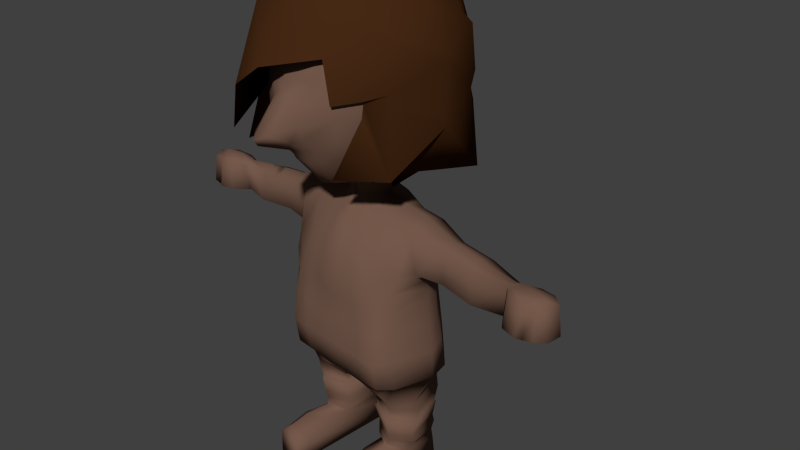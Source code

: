 # Source: pirate2.blend  (saved by Blender 2.73.0; exported with 4.5.12 LTS)
import bpy
from mathutils import Matrix  # noqa: F401  (used for matrix-valued properties, if any)

bpy.ops.wm.read_factory_settings(use_empty=True)
scene = bpy.context.scene
scene.name = 'Scene'

# ---- collections
col_collection_1 = bpy.data.collections.new('Collection 1'); scene.collection.children.link(col_collection_1)

# ---- materials (node trees are filled in below, after node groups)
mat_material = bpy.data.materials.new('Material')
mat_material.alpha_threshold = 0.0
mat_material.use_transparent_shadow = False
mat_material.diffuse_color = (0.06072, 0.02195, 0.00731, 1.0)
mat_material.roughness = 0.5
mat_material.specular_intensity = 0.0
mat_material_001 = bpy.data.materials.new('Material.001')
mat_material_001.alpha_threshold = 0.0
mat_material_001.use_transparent_shadow = False
mat_material_001.diffuse_color = (0.1789, 0.101, 0.07178, 1.0)
mat_material_001.roughness = 0.5
mat_material_001.specular_intensity = 0.0

# ---- material node trees

# ---- world
world_world = bpy.data.worlds.new('World'); scene.world = world_world
world_world.color = (0.05088, 0.05088, 0.05088)
world_world.use_sun_shadow = False
world_world.sun_shadow_jitter_overblur = 0.0
world_world.cycles.sampling_method = 'MANUAL'
world_world.cycles.sample_map_resolution = 256

# ---- cameras
cam_camera = bpy.data.cameras.new('Camera')
cam_camera.clip_end = 100.0
cam_camera.lens = 35.0
cam_camera.sensor_width = 32.0
cam_camera.sensor_height = 18.0
cam_camera.ortho_scale = 7.314
cam_camera.dof.focus_distance = 0.0
cam_camera.dof.aperture_fstop = 128.0

# ---- meshes
me_sphere_001 = bpy.data.meshes.new('Sphere.001')
me_sphere_001.from_pydata([(-0.2588, 0.0, 0.9659), (-0.5, 0.0, 0.9105), (-0.7071, 0.0, 0.7071), (-0.866, 0.0, 0.5974), (-0.9659, 0.0, 0.2588), (-1.0, 0.0, 0.153), (-0.9659, 0.0, -0.2588), (-1.017, -8.985e-09, -0.4051), (-0.8764, 0.0002916, -0.7729), (-0.5, 0.0, -0.866), (-0.2588, 0.0, -0.9659), (-0.2241, 0.1294, 0.9946), (-0.433, 0.25, 0.866), (-0.6124, 0.3536, 0.7941), (-0.75, 0.433, 0.5), (-0.8365, 0.483, 0.4195), (-0.866, 0.5, 7.55e-08), (-0.8365, 0.483, -0.1227), (-0.8804, 0.5083, -0.7272), (-0.7589, 0.4385, -0.6661), (-0.433, 0.25, -0.9942), (-0.2241, 0.1294, -1.142), (-3.894e-07, 0.0, -1.0), (-0.1294, 0.2241, 0.9659), (-0.25, 0.433, 0.9249), (-0.3536, 0.6124, 0.7071), (-0.433, 0.75, 0.6217), (-0.483, 0.8365, 0.2588), (-0.5, 0.866, 0.1069), (-0.483, 0.8365, -0.2588), (-0.5083, 0.8804, -0.3897), (-0.4382, 0.7592, -0.7729), (-0.25, 0.433, -0.866), (-0.1294, 0.2241, -0.9659), (-4.023e-07, 0.2588, 1.002), (-3.8e-07, 0.5, 0.866), (-3.8e-07, 0.7071, 0.8129), (-3.8e-07, 0.866, 0.5), (-3.502e-07, 0.9659, 0.4275), (-3.8e-07, 1.0, 7.55e-08), (-4.098e-07, 0.9659, -0.131), (-3.727e-07, 1.017, -0.7805), (-3.801e-07, 0.8365, -0.6287), (-3.651e-07, 0.5, -1.035), (-3.874e-07, 0.2588, -1.181), (0.1294, 0.2241, 0.9659), (0.25, 0.433, 0.9317), (0.3536, 0.6124, 0.7071), (0.433, 0.75, 0.5974), (0.483, 0.8365, 0.2588), (0.5, 0.866, 0.1594), (0.483, 0.8365, -0.2588), (0.5083, 0.8804, -0.429), (0.4382, 0.7592, -0.7729), (0.25, 0.433, -0.866), (0.1294, 0.2241, -0.9659), (-7.267e-07, -1.947e-07, 1.0), (0.2241, 0.1294, 1.003), (0.433, 0.25, 0.866), (0.6124, 0.3536, 0.807), (0.75, 0.433, 0.5), (0.8365, 0.483, 0.3959), (0.866, 0.5, 7.55e-08), (0.8365, 0.483, -0.1629), (0.9152, 0.5083, -0.8682), (0.7589, 0.4385, -0.6327), (0.433, 0.25, -0.994), (0.2241, 0.1294, -1.172), (0.2588, 6.458e-09, 0.9659), (0.5, -3.079e-08, 0.9202), (0.7071, -7.55e-08, 0.7071), (0.866, -1.589e-08, 0.6149), (0.9659, -4.57e-08, 0.2588), (1.0, -7.55e-08, 0.1861), (0.9659, -4.57e-08, -0.2588), (1.017, -6.263e-08, -0.3438), (0.8764, 0.0002916, -0.7729), (0.5, -6.06e-08, -0.866), (0.2588, 6.458e-09, -0.9659), (0.2241, -0.1294, 0.964), (0.433, -0.25, 0.866), (0.6124, -0.3536, 0.7996), (0.75, -0.433, 0.5), (0.8365, -0.483, 0.4103), (0.866, -0.5, 7.55e-08), (0.8365, -0.483, -0.1231), (0.8804, -0.5083, -0.7354), (0.7589, -0.4379, -0.6129), (0.433, -0.25, -0.8811), (0.2241, -0.1294, -1.068), (0.1294, -0.2241, 0.9659), (0.25, -0.433, 0.9458), (0.3536, -0.6124, 0.7071), (0.433, -0.75, 0.6017), (0.483, -0.8365, 0.2787), (0.524, -0.8169, -0.1008), (0.6781, -0.6002, -0.07617), (0.7035, -0.6441, -0.199), (0.4382, -0.7587, -0.7729), (0.3768, -0.249, -0.8959), (0.1508, -0.2241, -0.9659), (-4.098e-07, -0.2588, 0.9972), (-4.545e-07, -0.5, 0.866), (-5.29e-07, -0.7071, 0.8256), (-4.396e-07, -0.866, 0.5425), (-4.694e-07, -1.105, 0.1747), (-0.1294, -0.2241, 0.9659), (-0.25, -0.433, 0.9446), (-0.3536, -0.6124, 0.7071), (-0.433, -0.75, 0.6445), (-0.3077, -1.134, -0.02719), (-0.5321, -1.05, -0.4845), (-0.6744, -0.541, -0.211), (-0.598, -0.3798, -0.3651), (-0.3107, -0.498, -0.7729), (-0.3694, -0.2603, -0.7804), (-0.1084, -0.2241, -0.9659), (-0.2241, -0.1294, 1.006), (-0.433, -0.25, 0.866), (-0.6124, -0.3536, 0.7931), (-0.75, -0.433, 0.5), (-0.8365, -0.483, 0.4103), (-0.866, -0.5, 7.55e-08), (-0.8365, -0.483, -0.1467), (-0.9079, -0.6655, -0.7829), (-0.686, -0.4379, -0.6535), (-0.433, -0.3197, -0.9558), (-0.2241, -0.1294, -1.099)], [], [(10, 9, 20, 21), (9, 8, 19, 20), (8, 7, 18, 19), (7, 6, 17, 18), (6, 5, 16, 17), (5, 4, 15, 16), (4, 3, 14, 15), (3, 2, 13, 14), (2, 1, 12, 13), (1, 0, 11, 12), (21, 20, 32, 33), (20, 19, 31, 32), (19, 18, 30, 31), (18, 17, 29, 30), (17, 16, 28, 29), (16, 15, 27, 28), (15, 14, 26, 27), (14, 13, 25, 26), (13, 12, 24, 25), (12, 11, 23, 24), (33, 32, 43, 44), (32, 31, 42, 43), (31, 30, 41, 42), (30, 29, 40, 41), (29, 28, 39, 40), (28, 27, 38, 39), (27, 26, 37, 38), (26, 25, 36, 37), (25, 24, 35, 36), (24, 23, 34, 35), (44, 43, 54, 55), (43, 42, 53, 54), (42, 41, 52, 53), (41, 40, 51, 52), (40, 39, 50, 51), (39, 38, 49, 50), (38, 37, 48, 49), (37, 36, 47, 48), (36, 35, 46, 47), (35, 34, 45, 46), (55, 54, 66, 67), (54, 53, 65, 66), (53, 52, 64, 65), (52, 51, 63, 64), (51, 50, 62, 63), (50, 49, 61, 62), (49, 48, 60, 61), (48, 47, 59, 60), (47, 46, 58, 59), (46, 45, 57, 58), (67, 66, 77, 78), (66, 65, 76, 77), (65, 64, 75, 76), (64, 63, 74, 75), (63, 62, 73, 74), (62, 61, 72, 73), (61, 60, 71, 72), (60, 59, 70, 71), (59, 58, 69, 70), (58, 57, 68, 69), (78, 77, 88, 89), (77, 76, 87, 88), (76, 75, 86, 87), (75, 74, 85, 86), (74, 73, 84, 85), (73, 72, 83, 84), (72, 71, 82, 83), (71, 70, 81, 82), (70, 69, 80, 81), (69, 68, 79, 80), (89, 88, 99, 100), (88, 87, 98, 99), (87, 86, 97, 98), (86, 85, 96, 97), (85, 84, 95, 96), (84, 83, 94, 95), (83, 82, 93, 94), (82, 81, 92, 93), (81, 80, 91, 92), (80, 79, 90, 91), (94, 93, 104, 105), (93, 92, 103, 104), (92, 91, 102, 103), (91, 90, 101, 102), (105, 104, 109, 110), (104, 103, 108, 109), (103, 102, 107, 108), (102, 101, 106, 107), (116, 115, 126, 127), (115, 114, 125, 126), (114, 113, 124, 125), (113, 112, 123, 124), (112, 111, 122, 123), (111, 110, 121, 122), (110, 109, 120, 121), (109, 108, 119, 120), (108, 107, 118, 119), (107, 106, 117, 118), (22, 10, 21), (0, 56, 11), (22, 21, 33), (11, 56, 23), (22, 33, 44), (23, 56, 34), (22, 44, 55), (34, 56, 45), (22, 55, 67), (45, 56, 57), (22, 67, 78), (57, 56, 68), (22, 78, 89), (68, 56, 79), (22, 89, 100), (79, 56, 90), (90, 56, 101), (101, 56, 106), (22, 116, 127), (106, 56, 117), (22, 127, 10), (127, 126, 9, 10), (126, 125, 8, 9), (125, 124, 7, 8), (124, 123, 6, 7), (123, 122, 5, 6), (122, 121, 4, 5), (121, 120, 3, 4), (120, 119, 2, 3), (119, 118, 1, 2), (118, 117, 0, 1), (117, 56, 0)])
me_sphere_001.polygons.foreach_set('use_smooth', [True] * 130)
_uv = me_sphere_001.uv_layers.new(name='UVMap')
_uv.uv.foreach_set('vector', [0.3698, 0.418, 0.3599, 0.4185, 0.3626, 0.4066, 0.373, 0.4126, 0.3599, 0.4185, 0.3501, 0.4186, 0.343, 0.4052, 0.3626, 0.4066, 0.3501, 0.4186, 0.3443, 0.4235, 0.3367, 0.4088, 0.343, 0.4052, 0.3443, 0.4235, 0.3438, 0.4268, 0.3293, 0.4282, 0.3367, 0.4088, 0.3438, 0.4268, 0.3396, 0.4335, 0.3299, 0.4315, 0.3293, 0.4282, 0.3396, 0.4335, 0.3394, 0.4354, 0.3327, 0.4396, 0.3299, 0.4315, 0.3394, 0.4354, 0.339, 0.4395, 0.334, 0.4411, 0.3327, 0.4396, 0.339, 0.4395, 0.34, 0.4414, 0.3371, 0.4444, 0.334, 0.4411, 0.34, 0.4414, 0.3411, 0.4441, 0.3392, 0.4458, 0.3371, 0.4444, 0.3411, 0.4441, 0.3427, 0.4459, 0.3419, 0.4471, 0.3392, 0.4458, 0.373, 0.4126, 0.3626, 0.4063, 0.3681, 0.3841, 0.3801, 0.4057, 0.3626, 0.4063, 0.343, 0.405, 0.2812, 0.3348, 0.3681, 0.3841, 0.343, 0.405, 0.3367, 0.4088, 0.2958, 0.4228, 0.2812, 0.3348, 0.3367, 0.4088, 0.3293, 0.4282, 0.3043, 0.431, 0.2958, 0.4228, 0.3293, 0.4282, 0.3299, 0.4315, 0.3181, 0.4428, 0.3043, 0.431, 0.3299, 0.4315, 0.3327, 0.4396, 0.3226, 0.4455, 0.3181, 0.4428, 0.3327, 0.4396, 0.334, 0.4411, 0.3312, 0.4483, 0.3226, 0.4455, 0.334, 0.4411, 0.3371, 0.4444, 0.3344, 0.4487, 0.3312, 0.4483, 0.3371, 0.4444, 0.3392, 0.4458, 0.3386, 0.449, 0.3344, 0.4487, 0.3392, 0.4458, 0.3419, 0.4471, 0.3416, 0.4487, 0.3386, 0.449, 0.1768, 0.06328, 0.199, 0.1794, 0.06271, 0.147, 0.07068, 0.01961, 0.199, 0.1794, 0.2812, 0.3348, 0.07552, 0.3858, 0.06271, 0.147, 0.2812, 0.3348, 0.2958, 0.4228, 0.1086, 0.4872, 0.07552, 0.3858, 0.2958, 0.4228, 0.3043, 0.431, 0.2998, 0.4701, 0.1086, 0.4872, 0.3043, 0.431, 0.3181, 0.4428, 0.3099, 0.4667, 0.2998, 0.4701, 0.3181, 0.4428, 0.3226, 0.4455, 0.328, 0.4597, 0.3099, 0.4667, 0.3226, 0.4455, 0.3312, 0.4483, 0.3309, 0.4581, 0.328, 0.4597, 0.3312, 0.4483, 0.3344, 0.4487, 0.3368, 0.4544, 0.3309, 0.4581, 0.3344, 0.4487, 0.3386, 0.449, 0.3395, 0.4525, 0.3368, 0.4544, 0.3386, 0.449, 0.3416, 0.4487, 0.3424, 0.4502, 0.3395, 0.4525, 0.07204, 0.9804, 0.06272, 0.8461, 0.2061, 0.811, 0.1836, 0.9336, 0.06272, 0.8461, 0.07447, 0.5944, 0.2916, 0.6466, 0.2061, 0.811, 0.07447, 0.5944, 0.1086, 0.4872, 0.3175, 0.5355, 0.2916, 0.6466, 0.1086, 0.4872, 0.2998, 0.4701, 0.3249, 0.5112, 0.3175, 0.5355, 0.2998, 0.4701, 0.3099, 0.4667, 0.335, 0.4785, 0.3249, 0.5112, 0.3099, 0.4667, 0.328, 0.4597, 0.3365, 0.474, 0.335, 0.4785, 0.328, 0.4597, 0.3309, 0.4581, 0.34, 0.464, 0.3365, 0.474, 0.3309, 0.4581, 0.3368, 0.4544, 0.3414, 0.4599, 0.34, 0.464, 0.3368, 0.4544, 0.3395, 0.4525, 0.343, 0.4546, 0.3414, 0.4599, 0.3395, 0.4525, 0.3424, 0.4502, 0.3439, 0.4512, 0.343, 0.4546, 0.2088, 0.9005, 0.2387, 0.7973, 0.3314, 0.8716, 0.2718, 0.9797, 0.2387, 0.7973, 0.2916, 0.6466, 0.4756, 0.7125, 0.3314, 0.8716, 0.2916, 0.6466, 0.3175, 0.5355, 0.5116, 0.5983, 0.4756, 0.7125, 0.3175, 0.5355, 0.3249, 0.5112, 0.3686, 0.492, 0.5116, 0.5983, 0.3249, 0.5112, 0.335, 0.4785, 0.3621, 0.4833, 0.3686, 0.492, 0.335, 0.4785, 0.3365, 0.474, 0.3536, 0.4689, 0.3621, 0.4833, 0.3365, 0.474, 0.34, 0.464, 0.3515, 0.4649, 0.3536, 0.4689, 0.34, 0.464, 0.3414, 0.4599, 0.3485, 0.4579, 0.3515, 0.4649, 0.3414, 0.4599, 0.343, 0.4546, 0.3471, 0.4547, 0.3485, 0.4579, 0.343, 0.4546, 0.3439, 0.4512, 0.3457, 0.4512, 0.3471, 0.4547, 0.3982, 0.4242, 0.4056, 0.4337, 0.3973, 0.4424, 0.3917, 0.4329, 0.4056, 0.4337, 0.5501, 0.4918, 0.4038, 0.4566, 0.3973, 0.4424, 0.5501, 0.4918, 0.5116, 0.5983, 0.3955, 0.4636, 0.4038, 0.4566, 0.5116, 0.5983, 0.3686, 0.492, 0.3893, 0.4628, 0.3955, 0.4636, 0.3686, 0.492, 0.3621, 0.4833, 0.3684, 0.4592, 0.3893, 0.4628, 0.3621, 0.4833, 0.3536, 0.4689, 0.3658, 0.4585, 0.3684, 0.4592, 0.3536, 0.4689, 0.3515, 0.4649, 0.3575, 0.4561, 0.3658, 0.4585, 0.3515, 0.4649, 0.3485, 0.4579, 0.3542, 0.4541, 0.3575, 0.4561, 0.3485, 0.4579, 0.3471, 0.4547, 0.3499, 0.4521, 0.3542, 0.4541, 0.3471, 0.4547, 0.3457, 0.4512, 0.3473, 0.4501, 0.3499, 0.4521, 0.5643, 0.01814, 0.6105, 0.02424, 0.5931, 0.07027, 0.551, 0.04204, 0.6105, 0.02424, 0.6804, 0.02749, 0.6583, 0.1072, 0.5931, 0.07027, 0.6804, 0.02749, 0.7792, 0.05759, 0.686, 0.1006, 0.6583, 0.1072, 0.7792, 0.05759, 0.794, 0.07407, 0.7387, 0.1799, 0.686, 0.1006, 0.794, 0.07407, 0.8751, 0.1469, 0.7588, 0.201, 0.7387, 0.1799, 0.8751, 0.1469, 0.8866, 0.1624, 0.8237, 0.2622, 0.7588, 0.201, 0.8866, 0.1624, 0.9403, 0.2374, 0.8443, 0.2827, 0.8237, 0.2622, 0.9403, 0.2374, 0.9577, 0.2783, 0.8941, 0.3348, 0.8443, 0.2827, 0.9577, 0.2783, 0.981, 0.3479, 0.9236, 0.3702, 0.8941, 0.3348, 0.981, 0.3479, 0.9872, 0.4079, 0.9571, 0.4177, 0.9236, 0.3702, 0.551, 0.04204, 0.5924, 0.07129, 0.582, 0.07131, 0.5368, 0.06369, 0.5924, 0.07129, 0.6581, 0.1082, 0.5848, 0.1499, 0.582, 0.07131, 0.6581, 0.1082, 0.686, 0.1006, 0.686, 0.1932, 0.5848, 0.1499, 0.686, 0.1006, 0.7387, 0.1799, 0.7078, 0.2179, 0.686, 0.1932, 0.7387, 0.1799, 0.7588, 0.201, 0.6653, 0.2659, 0.7078, 0.2179, 0.7588, 0.201, 0.8237, 0.2622, 0.7299, 0.3359, 0.6653, 0.2659, 0.8237, 0.2622, 0.8443, 0.2827, 0.8015, 0.3684, 0.7299, 0.3359, 0.8443, 0.2827, 0.8941, 0.3348, 0.8358, 0.3871, 0.8015, 0.3684, 0.8941, 0.3348, 0.9236, 0.3702, 0.8927, 0.4159, 0.8358, 0.3871, 0.9236, 0.3702, 0.9571, 0.4177, 0.9365, 0.4393, 0.8927, 0.4159, 0.7299, 0.3359, 0.8015, 0.3684, 0.768, 0.4592, 0.6644, 0.4602, 0.8015, 0.3684, 0.8358, 0.3871, 0.8351, 0.4624, 0.768, 0.4592, 0.8358, 0.3871, 0.8927, 0.4159, 0.8746, 0.4646, 0.8351, 0.4624, 0.8927, 0.4159, 0.9365, 0.4393, 0.9289, 0.4674, 0.8746, 0.4646, 0.6644, 0.4602, 0.768, 0.4592, 0.797, 0.5506, 0.6207, 0.5396, 0.768, 0.4592, 0.8351, 0.4624, 0.8281, 0.5368, 0.797, 0.5506, 0.8351, 0.4624, 0.8746, 0.4646, 0.8875, 0.515, 0.8281, 0.5368, 0.8746, 0.4646, 0.9289, 0.4674, 0.9331, 0.4959, 0.8875, 0.515, 0.5566, 0.9308, 0.566, 0.8842, 0.5962, 0.8927, 0.5818, 0.9358, 0.566, 0.8842, 0.5778, 0.8532, 0.646, 0.8335, 0.5962, 0.8927, 0.5778, 0.8532, 0.6198, 0.7814, 0.677, 0.8197, 0.646, 0.8335, 0.6198, 0.7814, 0.6554, 0.7306, 0.7023, 0.7425, 0.677, 0.8197, 0.6554, 0.7306, 0.5442, 0.6387, 0.7274, 0.7156, 0.7023, 0.7425, 0.5442, 0.6387, 0.6207, 0.5396, 0.8011, 0.6608, 0.7274, 0.7156, 0.6207, 0.5396, 0.797, 0.5506, 0.8241, 0.6427, 0.8011, 0.6608, 0.797, 0.5506, 0.8281, 0.5368, 0.878, 0.5962, 0.8241, 0.6427, 0.8281, 0.5368, 0.8875, 0.515, 0.9117, 0.5645, 0.878, 0.5962, 0.8875, 0.515, 0.9331, 0.4959, 0.9517, 0.5194, 0.9117, 0.5645, 0.3813, 0.4236, 0.3698, 0.418, 0.373, 0.4126, 0.3427, 0.4459, 0.3447, 0.4481, 0.3419, 0.4471, 0.3813, 0.4236, 0.373, 0.4126, 0.3801, 0.4057, 0.3419, 0.4471, 0.3447, 0.4481, 0.3416, 0.4487, 0.3813, 0.4236, 0.3801, 0.4057, 0.3903, 0.4061, 0.3416, 0.4487, 0.3447, 0.4481, 0.3424, 0.4502, 0.3813, 0.4236, 0.3903, 0.4061, 0.395, 0.4162, 0.3424, 0.4502, 0.3447, 0.4481, 0.3439, 0.4512, 0.3813, 0.4236, 0.395, 0.4162, 0.3982, 0.4242, 0.3439, 0.4512, 0.3447, 0.4481, 0.3457, 0.4512, 0.3813, 0.4236, 0.3982, 0.4242, 0.3917, 0.4329, 0.3457, 0.4512, 0.3447, 0.4481, 0.3473, 0.4501, 0.5154, 0.01814, 0.5643, 0.01814, 0.551, 0.04204, 0.9872, 0.4079, 0.9872, 0.4714, 0.9571, 0.4177, 0.5154, 0.01814, 0.551, 0.04204, 0.5368, 0.06369, 0.9571, 0.4177, 0.9872, 0.4714, 0.9365, 0.4393, 0.9365, 0.4393, 0.9872, 0.4714, 0.9289, 0.4674, 0.9289, 0.4674, 0.9872, 0.4714, 0.9331, 0.4959, 0.5664, 0.97, 0.5566, 0.9308, 0.5818, 0.9358, 0.9331, 0.4959, 0.9872, 0.4714, 0.9517, 0.5194, 0.5664, 0.97, 0.5818, 0.9358, 0.6047, 0.9504, 0.5818, 0.9358, 0.5971, 0.8932, 0.639, 0.9267, 0.6047, 0.9504, 0.5971, 0.8932, 0.6469, 0.8347, 0.6953, 0.904, 0.639, 0.9267, 0.6469, 0.8347, 0.677, 0.8197, 0.74, 0.8682, 0.6953, 0.904, 0.677, 0.8197, 0.7023, 0.7425, 0.7611, 0.8455, 0.74, 0.8682, 0.7023, 0.7425, 0.7274, 0.7156, 0.8365, 0.7842, 0.7611, 0.8455, 0.7274, 0.7156, 0.8011, 0.6608, 0.8546, 0.7649, 0.8365, 0.7842, 0.8011, 0.6608, 0.8241, 0.6427, 0.9124, 0.6994, 0.8546, 0.7649, 0.8241, 0.6427, 0.878, 0.5962, 0.9352, 0.6586, 0.9124, 0.6994, 0.878, 0.5962, 0.9117, 0.5645, 0.9658, 0.5934, 0.9352, 0.6586, 0.9117, 0.5645, 0.9517, 0.5194, 0.9803, 0.5344, 0.9658, 0.5934, 0.9517, 0.5194, 0.9872, 0.4714, 0.9803, 0.5344])
me_sphere_001.materials.append(mat_material)
me_sphere_001.use_remesh_preserve_volume = False
me_sphere_001.use_remesh_preserve_attributes = False
me_sphere_001.use_mirror_vertex_groups = False
me_sphere_001.update()
me_sphere = bpy.data.meshes.new('Sphere')
me_sphere.from_pydata([(-0.3052, -5.334e-07, 3.523), (-0.6031, -5.334e-07, 3.4), (-0.8589, -5.334e-07, 3.203), (-1.015, -5.334e-07, 2.948), (-1.045, -5.315e-07, 2.704), (-1.1, -5.334e-07, 2.455), (-1.023, -5.334e-07, 2.136), (-0.8905, -5.334e-07, 1.838), (-0.7381, -5.334e-07, 1.675), (-0.5695, -5.334e-07, 1.474), (-0.2624, 0.1598, 3.523), (-0.5203, 0.3088, 3.4), (-0.7419, 0.4367, 3.203), (-0.8716, 0.5348, 2.948), (-0.8895, 0.5809, 2.704), (-0.9344, 0.5529, 2.455), (-0.898, 0.4671, 2.136), (-0.7911, 0.3407, 1.838), (-0.6211, 0.2103, 1.675), (-0.5203, 0.1147, 1.474), (-0.2624, 0.1598, 1.262), (-0.1453, 0.3558, 3.523), (-0.2943, 0.6137, 3.4), (-0.4222, 0.8353, 3.203), (-0.5203, 1.005, 2.948), (-0.5818, 1.085, 2.704), (-0.6031, 1.084, 2.455), (-0.582, 0.9827, 2.136), (-0.5203, 0.8112, 1.838), (-0.4222, 0.6251, 1.675), (-0.2943, 0.4412, 1.492), (-0.1453, 0.2768, 1.262), (-0.1453, -0.2768, 3.523), (-0.2943, -0.5348, 3.4), (-0.4222, -0.7563, 3.203), (-0.5203, -0.9263, 2.948), (-0.5818, -0.9745, 2.795), (-0.5575, -1.024, 2.383), (-0.5911, -0.9677, 2.217), (-0.4848, -0.9466, 1.9), (-0.4222, -0.9147, 1.75), (-0.2895, -0.5407, 1.264), (-0.1453, -0.2768, 1.262), (-0.2624, -0.1598, 3.523), (-0.5203, -0.3088, 3.4), (-0.7419, -0.4367, 3.203), (-0.8716, -0.5348, 2.948), (-0.8895, -0.5809, 2.704), (-0.9344, -0.6175, 2.455), (-0.8637, -0.5964, 2.136), (-0.7372, -0.7231, 1.898), (-0.6211, -0.755, 1.733), (-0.4882, -0.2868, 1.409), (-0.2624, -0.1598, 1.262), (-0.3052, -5.334e-07, 1.262), (-0.2588, 0.0, 0.9659), (-0.4022, 0.0, 0.9668), (-0.5843, -1.49e-08, 0.9272), (-1.033, 6.895e-09, 0.05792), (-0.9717, 8.675e-09, -0.1051), (-0.9735, 2.94e-08, -0.2513), (-1.01, 3.714e-09, -0.5784), (-1.067, 1.693e-08, -0.9819), (-1.077, 0.008986, -1.369), (-0.9347, -0.1766, -1.747), (-0.2241, 0.1294, 0.9659), (-0.433, 0.25, 0.866), (-0.6214, 0.2992, 0.7656), (-0.9322, 0.3063, 0.2118), (-0.8687, 0.3077, -0.02773), (-0.8813, 0.2537, -0.2997), (-0.9389, 0.2203, -0.5772), (-0.9929, 0.2431, -0.9347), (-0.9965, 0.3092, -1.369), (-0.6969, 0.4635, -1.709), (-0.3084, 0.3636, -1.797), (-0.1294, 0.2241, 0.9659), (-0.25, 0.3897, 0.866), (-0.3536, 0.4485, 0.7071), (-0.433, 0.467, 0.4556), (-0.5872, 0.4897, -0.02773), (-0.6599, 0.4953, -0.2513), (-0.7381, 0.4672, -0.5784), (-0.7663, 0.4942, -0.9819), (-0.7768, 0.5222, -1.369), (-0.4834, 0.4881, -1.697), (-0.273, 0.3913, -1.756), (-0.1294, -0.2241, 0.9659), (-0.25, -0.265, 0.866), (-0.3536, -0.4168, 0.7071), (-0.433, -0.5949, 0.4556), (-0.5872, -0.6784, -0.02773), (-0.6599, -0.7002, -0.2513), (-0.7381, -0.7296, -0.5784), (-0.7663, -0.758, -0.9819), (-0.7768, -0.6993, -1.369), (-0.4834, -0.4148, -1.752), (-0.2283, -0.3509, -1.803), (-0.2241, -0.1294, 0.9659), (-0.433, -0.25, 0.866), (-0.6214, -0.2968, 0.7656), (-0.9322, -0.4342, 0.2118), (-0.8687, -0.5488, -0.02773), (-0.8813, -0.5473, -0.2997), (-0.8784, -0.5578, -0.5772), (-0.9324, -0.5807, -0.9347), (-0.9335, -0.5339, -1.369), (-0.6969, -0.4576, -1.745), (-0.2685, -0.3563, -1.832), (-0.2034, 0.03477, -1.816), (-0.9475, -2.98e-08, 0.8813), (-1.148, 3.722e-09, 0.1006), (-0.9644, 0.2913, 0.7325), (-1.067, 0.2989, 0.2355), (-0.9659, -0.2913, 0.7466), (-1.067, -0.2989, 0.2465), (-1.399, 6.171e-09, 0.7108), (-1.509, 6.171e-09, 0.1425), (-1.405, 0.1856, 0.6204), (-1.453, 0.2273, 0.2255), (-1.406, -0.1856, 0.634), (-1.452, -0.2273, 0.2383), (-1.9, -0.1002, 0.7086), (-2.027, -0.1002, 0.1308), (-1.905, 0.1291, 0.6049), (-1.961, 0.1807, 0.2205), (-1.906, -0.2596, 0.6135), (-1.959, -0.3111, 0.2282), (-2.471, -0.1651, 0.1817), (-2.454, -0.002128, 0.5504), (-2.493, 0.01221, 0.185), (-2.42, -0.1281, 0.6469), (-2.38, -0.1884, 0.6041), (-2.392, -0.2329, 0.2406), (-2.622, -0.1774, 0.7127), (-2.714, -0.2355, 0.1965), (-2.67, 0.0207, 0.6035), (-2.718, 0.04324, 0.1784), (-2.548, -0.3154, 0.7175), (-2.578, -0.3854, 0.2306), (-2.845, -0.2385, 0.7197), (-2.937, -0.2966, 0.2035), (-2.738, -0.4969, 0.2561), (-2.74, -0.4225, 0.6698), (-2.783, -0.3765, 0.6523), (-2.801, -0.4465, 0.2375), (-2.531, -0.4481, 0.2596), (-2.533, -0.3737, 0.6733), (-2.89, -0.04043, 0.6382), (-2.941, -0.01788, 0.1854), (-2.42, -0.3054, 0.2374), (-2.421, -0.2581, 0.6002), (-2.976, -0.2561, 0.6903), (-3.038, -0.2959, 0.2424), (-3.012, -0.1208, 0.6151), (-3.042, -0.1054, 0.2384), (-2.934, -0.4021, 0.6442), (-2.946, -0.4499, 0.2741), (-0.7163, -0.4275, -1.865), (-0.9618, -0.1383, -1.903), (-0.7525, 0.4325, -1.89), (-0.2738, -0.2713, -1.878), (-0.3531, 0.3636, -1.914), (-0.4978, 0.3815, -1.914), (-0.6577, -0.4387, -2.078), (-0.9545, -0.1738, -2.108), (-0.7642, 0.3838, -2.12), (-0.2802, -0.298, -2.08), (-0.2999, 0.3195, -2.105), (-0.4301, 0.396, -2.106), (-0.6605, -0.3979, -2.312), (-0.8783, -0.1899, -2.338), (-0.7317, 0.3565, -2.35), (-0.3159, -0.25, -2.317), (-0.3437, 0.3083, -2.339), (-0.4385, 0.3754, -2.337), (-0.6437, -0.3801, -2.425), (-0.8894, -0.1245, -2.445), (-0.7382, 0.3783, -2.461), (-0.287, -0.2284, -2.416), (-0.3389, 0.3245, -2.446), (-0.4414, 0.3853, -2.446), (-0.6168, -0.4005, -2.478), (-0.8006, -0.09064, -2.543), (-0.7046, 0.3605, -2.616), (-0.352, -0.2941, -2.524), (-0.3849, 0.3263, -2.607), (-0.45, 0.3649, -2.607), (-0.6241, -0.4135, -2.525), (-0.7705, -0.2176, -2.669), (-0.7149, 0.377, -2.768), (-0.3745, -0.2707, -2.598), (-0.3892, 0.3102, -2.754), (-0.4405, 0.3855, -2.762), (-0.6137, -0.7938, -2.496), (-0.8162, -0.6386, -2.637), (-0.7317, 0.3904, -3.026), (-0.3473, -0.5452, -2.629), (-0.3552, 0.3502, -3.018), (-0.5507, 0.4095, -3.027), (-0.6345, -1.002, -2.549), (-0.8465, -0.9258, -2.733), (-0.8307, -0.9127, -3.03), (-0.3639, -0.9725, -2.706), (-0.3951, -0.9485, -3.03), (-0.6141, -0.9554, -3.04), (-0.6272, -1.094, -2.627), (-0.8082, -1.097, -2.703), (-0.7745, -1.137, -3.028), (-0.4186, -1.139, -2.703), (-0.4298, -1.159, -3.028), (-0.6122, -1.145, -3.036), (-0.1217, -1.544, 2.051), (-0.2402, -1.239, 2.115), (-0.2241, -1.182, 1.927), (-0.1289, -1.276, 1.898), (-0.09515, -0.2916, 3.523), (-0.1927, -0.5634, 3.4), (-0.09456, -0.591, 3.4), (-0.2764, -1.024, 1.756), (-0.1356, -1.093, 1.761), (-0.2764, -0.7967, 3.203), (-0.1357, -0.8357, 3.203), (-0.2026, -0.5816, 1.243), (-0.1188, -0.621, 1.223), (-0.3406, -0.9758, 2.948), (-0.1672, -1.024, 2.948), (-0.09015, -0.2916, 1.262), (-0.3809, -1.06, 2.795), (-0.1869, -1.112, 2.704), (-0.211, -1.21, 2.338), (-0.1094, -1.238, 2.421), (-0.2372, -0.7523, -0.5784), (-0.4832, -0.7412, -0.5784), (-0.5016, -0.7722, -0.9706), (-0.2462, -0.7859, -0.9596), (-0.08472, -0.2361, 0.9659), (-0.1637, -0.2881, 0.866), (-0.08033, -0.3104, 0.866), (-0.5001, -0.7129, -1.357), (-0.233, -0.726, -1.346), (-0.2315, -0.4495, 0.7071), (-0.1136, -0.4811, 0.7071), (-0.3165, -0.4351, -1.727), (-0.1553, -0.4343, -1.702), (-0.2835, -0.6218, 0.4556), (-0.1391, -0.6478, 0.4556), (-0.1787, -0.3437, -1.795), (-0.08772, -0.3156, -1.787), (-0.3844, -0.714, -0.02773), (-0.1887, -0.7483, -0.02773), (-0.432, -0.7156, -0.2513), (-0.212, -0.7305, -0.2513), (-0.6819, -5.334e-07, 1.608), (-0.6257, -5.334e-07, 1.541), (-0.5875, 0.1784, 1.608), (-0.5539, 0.1466, 1.541), (-0.3796, 0.5638, 1.614), (-0.3369, 0.5025, 1.553), (-0.3653, -0.8741, 1.596), (-0.3464, -0.6168, 1.325), (-0.5768, -0.5989, 1.586), (-0.5325, -0.4428, 1.498), (-0.1174, -1.036, 1.6), (-0.1371, -0.7181, 1.268), (-0.2391, -0.9563, 1.598), (-0.2399, -0.6683, 1.296), (-1.073, -5.325e-07, 2.58), (-0.9119, 0.5669, 2.58), (-0.5924, 1.084, 2.58), (-0.5924, -0.9803, 2.607), (-0.9119, -0.5992, 2.58), (-0.1854, -1.147, 2.588), (-0.3853, -1.093, 2.598), (-1.04, -0.02861, -1.379), (-0.9415, 0.3117, -1.374), (-0.7303, 0.4904, -1.373), (-0.7303, -0.6643, -1.38), (-0.8892, -0.5214, -1.379), (-0.2347, -0.6687, -1.354), (-0.4781, -0.6665, -1.367), (-0.4512, 0.3821, -2.105), (-0.7495, 0.3701, -2.112), (-0.3268, 0.3092, -2.105), (-0.2976, -0.2716, -2.079), (-0.6624, -0.406, -2.075), (-0.9308, -0.1539, -2.105), (0.3052, -5.334e-07, 3.523), (0.6031, -5.334e-07, 3.4), (0.8589, -5.334e-07, 3.203), (1.015, -5.334e-07, 2.948), (1.045, -5.315e-07, 2.704), (1.1, -5.334e-07, 2.455), (1.023, -5.334e-07, 2.136), (0.8905, -5.334e-07, 1.838), (0.7381, -5.334e-07, 1.675), (0.5695, -5.334e-07, 1.474), (0.2624, 0.1598, 3.523), (0.5203, 0.3088, 3.4), (0.7419, 0.4367, 3.203), (0.8716, 0.5348, 2.948), (0.8895, 0.5809, 2.704), (0.9344, 0.5529, 2.455), (0.898, 0.4671, 2.136), (0.7911, 0.3407, 1.838), (0.6211, 0.2103, 1.675), (0.5203, 0.1147, 1.474), (0.2624, 0.1598, 1.262), (0.1453, 0.3558, 3.523), (0.2943, 0.6137, 3.4), (0.4222, 0.8353, 3.203), (0.5203, 1.005, 2.948), (0.5818, 1.085, 2.704), (0.6031, 1.084, 2.455), (0.582, 0.9827, 2.136), (0.5203, 0.8112, 1.838), (0.4222, 0.6251, 1.675), (0.2943, 0.4412, 1.492), (0.1453, 0.2768, 1.262), (0.0, 0.3986, 3.523), (0.0, 0.6965, 3.4), (0.0, 0.9523, 3.203), (0.0, 1.149, 2.948), (0.0, 1.241, 2.704), (0.0, 1.249, 2.455), (0.0, 1.143, 2.136), (0.0, 0.9545, 1.838), (0.0, 0.7421, 1.675), (0.0, 0.5239, 1.492), (0.0, 0.3197, 1.262), (0.0, -9.499e-07, 3.565), (0.0, -0.3059, 3.523), (0.0, -0.6175, 3.4), (0.0, -0.8733, 3.203), (0.0, -1.07, 2.948), (0.0, -1.162, 2.704), (0.0, -1.235, 2.455), (0.0, -1.665, 2.008), (0.0, -1.607, 1.925), (0.0, -1.194, 1.766), (0.0, -0.6591, 1.202), (0.0, -0.3197, 1.262), (0.1453, -0.2768, 3.523), (0.2943, -0.5348, 3.4), (0.4222, -0.7563, 3.203), (0.5203, -0.9263, 2.948), (0.5818, -0.9745, 2.795), (0.5575, -1.024, 2.383), (0.5911, -0.9677, 2.217), (0.4848, -0.9466, 1.9), (0.4222, -0.9147, 1.75), (0.2895, -0.5407, 1.264), (0.1453, -0.2768, 1.262), (0.2624, -0.1598, 3.523), (0.5203, -0.3088, 3.4), (0.7419, -0.4367, 3.203), (0.8716, -0.5348, 2.948), (0.8895, -0.5809, 2.704), (0.9344, -0.6175, 2.455), (0.8637, -0.5964, 2.136), (0.7372, -0.7231, 1.898), (0.6211, -0.755, 1.733), (0.4882, -0.2868, 1.409), (0.2624, -0.1598, 1.262), (0.3052, -5.334e-07, 1.262), (0.2588, 0.0, 0.9659), (0.4022, 0.0, 0.9668), (0.5843, -1.49e-08, 0.9272), (1.033, 6.895e-09, 0.05792), (0.9717, 8.675e-09, -0.1051), (0.9735, 2.94e-08, -0.2513), (1.01, 3.714e-09, -0.5784), (1.067, 1.693e-08, -0.9819), (1.077, 0.008986, -1.369), (0.9347, -0.1766, -1.747), (0.2241, 0.1294, 0.9659), (0.433, 0.25, 0.866), (0.6214, 0.2992, 0.7656), (0.9322, 0.3063, 0.2118), (0.8687, 0.3077, -0.02773), (0.8813, 0.2537, -0.2997), (0.9389, 0.2203, -0.5772), (0.9929, 0.2431, -0.9347), (0.9965, 0.3092, -1.369), (0.6969, 0.4635, -1.709), (0.3084, 0.3636, -1.797), (0.0, 0.0, -1.813), (0.1294, 0.2241, 0.9659), (0.25, 0.3897, 0.866), (0.3536, 0.4485, 0.7071), (0.433, 0.467, 0.4556), (0.5872, 0.4897, -0.02773), (0.6599, 0.4953, -0.2513), (0.7381, 0.4672, -0.5784), (0.7663, 0.4942, -0.9819), (0.7768, 0.5222, -1.369), (0.4834, 0.4881, -1.697), (0.273, 0.3913, -1.756), (0.0, 0.2588, 0.9659), (0.0, 0.4567, 0.866), (0.0, 0.5432, 0.7071), (0.0, 0.583, 0.4556), (0.0, 0.5928, -0.02773), (0.0, 0.5794, -0.2513), (0.0, 0.5401, -0.5784), (0.0, 0.6076, -0.949), (0.0, 0.6435, -1.335), (0.0, 0.4591, -1.679), (0.0, 0.2588, -1.779), (0.0, -0.2588, 0.9659), (0.0, -0.332, 0.866), (0.0, -0.5116, 0.7071), (0.0, -0.6728, 0.4556), (0.0, -0.7814, -0.02773), (0.0, -0.7448, -0.2513), (0.0, -0.7631, -0.5784), (0.0, -0.7991, -0.949), (0.0, -0.7386, -1.335), (0.0, -0.4483, -1.679), (0.0, -0.2759, -1.779), (0.1294, -0.2241, 0.9659), (0.25, -0.265, 0.866), (0.3536, -0.4168, 0.7071), (0.433, -0.5949, 0.4556), (0.5872, -0.6784, -0.02773), (0.6599, -0.7002, -0.2513), (0.7381, -0.7296, -0.5784), (0.7663, -0.758, -0.9819), (0.7768, -0.6993, -1.369), (0.4834, -0.4148, -1.752), (0.2283, -0.3509, -1.803), (0.2241, -0.1294, 0.9659), (0.433, -0.25, 0.866), (0.6214, -0.2968, 0.7656), (0.9322, -0.4342, 0.2118), (0.8687, -0.5488, -0.02773), (0.8813, -0.5473, -0.2997), (0.8784, -0.5578, -0.5772), (0.9324, -0.5807, -0.9347), (0.9335, -0.5339, -1.369), (0.6969, -0.4576, -1.745), (0.2685, -0.3563, -1.832), (0.2034, 0.03477, -1.816), (0.9475, -2.98e-08, 0.8813), (1.148, 3.722e-09, 0.1006), (0.9644, 0.2913, 0.7325), (1.067, 0.2989, 0.2355), (0.9659, -0.2913, 0.7466), (1.067, -0.2989, 0.2465), (1.399, 6.171e-09, 0.7108), (1.509, 6.171e-09, 0.1425), (1.405, 0.1856, 0.6204), (1.453, 0.2273, 0.2255), (1.406, -0.1856, 0.634), (1.452, -0.2273, 0.2383), (1.9, -0.1002, 0.7086), (2.027, -0.1002, 0.1308), (1.905, 0.1291, 0.6049), (1.961, 0.1807, 0.2205), (1.906, -0.2596, 0.6135), (1.959, -0.3111, 0.2282), (2.471, -0.1651, 0.1817), (2.454, -0.002128, 0.5504), (2.493, 0.01221, 0.185), (2.42, -0.1281, 0.6469), (2.38, -0.1884, 0.6041), (2.392, -0.2329, 0.2406), (2.622, -0.1774, 0.7127), (2.714, -0.2355, 0.1965), (2.67, 0.0207, 0.6035), (2.718, 0.04324, 0.1784), (2.548, -0.3154, 0.7175), (2.578, -0.3854, 0.2306), (2.845, -0.2385, 0.7197), (2.937, -0.2966, 0.2035), (2.738, -0.4969, 0.2561), (2.74, -0.4225, 0.6698), (2.783, -0.3765, 0.6523), (2.801, -0.4465, 0.2375), (2.531, -0.4481, 0.2596), (2.533, -0.3737, 0.6733), (2.89, -0.04043, 0.6382), (2.941, -0.01788, 0.1854), (2.42, -0.3054, 0.2374), (2.421, -0.2581, 0.6002), (2.976, -0.2561, 0.6903), (3.038, -0.2959, 0.2424), (3.012, -0.1208, 0.6151), (3.042, -0.1054, 0.2384), (2.934, -0.4021, 0.6442), (2.946, -0.4499, 0.2741), (0.7163, -0.4275, -1.865), (0.9618, -0.1383, -1.903), (0.7525, 0.4325, -1.89), (0.2738, -0.2713, -1.878), (0.3531, 0.3636, -1.914), (0.4978, 0.3815, -1.914), (0.6577, -0.4387, -2.078), (0.9545, -0.1738, -2.108), (0.7642, 0.3838, -2.12), (0.2802, -0.298, -2.08), (0.2999, 0.3195, -2.105), (0.4301, 0.396, -2.106), (0.6605, -0.3979, -2.312), (0.8783, -0.1899, -2.338), (0.7317, 0.3565, -2.35), (0.3159, -0.25, -2.317), (0.3437, 0.3083, -2.339), (0.4385, 0.3754, -2.337), (0.6437, -0.3801, -2.425), (0.8894, -0.1245, -2.445), (0.7382, 0.3783, -2.461), (0.287, -0.2284, -2.416), (0.3389, 0.3245, -2.446), (0.4414, 0.3853, -2.446), (0.6168, -0.4005, -2.478), (0.8006, -0.09064, -2.543), (0.7046, 0.3605, -2.616), (0.352, -0.2941, -2.524), (0.3849, 0.3263, -2.607), (0.45, 0.3649, -2.607), (0.6241, -0.4135, -2.525), (0.7705, -0.2176, -2.669), (0.7149, 0.377, -2.768), (0.3745, -0.2707, -2.598), (0.3892, 0.3102, -2.754), (0.4405, 0.3855, -2.762), (0.6137, -0.7938, -2.496), (0.8162, -0.6386, -2.637), (0.7317, 0.3904, -3.026), (0.3473, -0.5452, -2.629), (0.3552, 0.3502, -3.018), (0.5507, 0.4095, -3.027), (0.6345, -1.002, -2.549), (0.8465, -0.9258, -2.733), (0.8307, -0.9127, -3.03), (0.3639, -0.9725, -2.706), (0.3951, -0.9485, -3.03), (0.6141, -0.9554, -3.04), (0.6272, -1.094, -2.627), (0.8082, -1.097, -2.703), (0.7745, -1.137, -3.028), (0.4186, -1.139, -2.703), (0.4298, -1.159, -3.028), (0.6122, -1.145, -3.036), (0.1217, -1.544, 2.051), (0.2402, -1.239, 2.115), (0.2241, -1.182, 1.927), (0.1289, -1.276, 1.898), (0.09515, -0.2916, 3.523), (0.1927, -0.5634, 3.4), (0.09456, -0.591, 3.4), (0.2764, -1.024, 1.756), (0.1356, -1.093, 1.761), (0.2764, -0.7967, 3.203), (0.1357, -0.8357, 3.203), (0.2026, -0.5816, 1.243), (0.1188, -0.621, 1.223), (0.3406, -0.9758, 2.948), (0.1672, -1.024, 2.948), (0.09015, -0.2916, 1.262), (0.0, -0.3059, 1.262), (0.3809, -1.06, 2.795), (0.1869, -1.112, 2.704), (0.211, -1.21, 2.338), (0.1094, -1.238, 2.421), (0.2372, -0.7523, -0.5784), (0.4832, -0.7412, -0.5784), (0.5016, -0.7722, -0.9706), (0.2462, -0.7859, -0.9596), (0.0, -0.2477, 0.9659), (0.08472, -0.2361, 0.9659), (0.1637, -0.2881, 0.866), (0.08033, -0.3104, 0.866), (0.5001, -0.7129, -1.357), (0.233, -0.726, -1.346), (0.2315, -0.4495, 0.7071), (0.1136, -0.4811, 0.7071), (0.3165, -0.4351, -1.727), (0.1553, -0.4343, -1.702), (0.2835, -0.6218, 0.4556), (0.1391, -0.6478, 0.4556), (0.1787, -0.3437, -1.795), (0.08772, -0.3156, -1.787), (0.3844, -0.714, -0.02773), (0.1887, -0.7483, -0.02773), (0.432, -0.7156, -0.2513), (0.212, -0.7305, -0.2513), (0.6819, -5.334e-07, 1.608), (0.6257, -5.334e-07, 1.541), (0.5875, 0.1784, 1.608), (0.5539, 0.1466, 1.541), (0.3796, 0.5638, 1.614), (0.3369, 0.5025, 1.553), (0.0, 0.6694, 1.614), (0.0, 0.5967, 1.553), (0.0, -1.066, 1.618), (0.0, -0.7661, 1.241), (0.3653, -0.8741, 1.596), (0.3464, -0.6168, 1.325), (0.5768, -0.5989, 1.586), (0.5325, -0.4428, 1.498), (0.1174, -1.036, 1.6), (0.1371, -0.7181, 1.268), (0.2391, -0.9563, 1.598), (0.2399, -0.6683, 1.296), (1.073, -5.325e-07, 2.58), (0.9119, 0.5669, 2.58), (0.5924, 1.084, 2.58), (0.0, 1.245, 2.58), (0.0, -1.198, 2.58), (0.5924, -0.9803, 2.607), (0.9119, -0.5992, 2.58), (0.1854, -1.147, 2.588), (0.3853, -1.093, 2.598), (1.04, -0.02861, -1.379), (0.9415, 0.3117, -1.374), (0.7303, 0.4904, -1.373), (0.0, 0.5887, -1.342), (0.0, -0.6708, -1.342), (0.7303, -0.6643, -1.38), (0.8892, -0.5214, -1.379), (0.2347, -0.6687, -1.354), (0.4781, -0.6665, -1.367), (0.4512, 0.3821, -2.105), (0.7495, 0.3701, -2.112), (0.3268, 0.3092, -2.105), (0.2976, -0.2716, -2.079), (0.6624, -0.406, -2.075), (0.9308, -0.1539, -2.105)], [], [(253, 8, 18, 255), (3, 2, 12, 13), (4, 3, 13, 14), (267, 4, 14, 268), (6, 5, 15, 16), (7, 6, 16, 17), (1, 0, 10, 11), (8, 7, 17, 18), (2, 1, 11, 12), (20, 19, 30, 31), (14, 13, 24, 25), (268, 14, 25, 269), (16, 15, 26, 27), (17, 16, 27, 28), (11, 10, 21, 22), (18, 17, 28, 29), (12, 11, 22, 23), (255, 18, 29, 257), (13, 12, 23, 24), (257, 29, 327, 594), (24, 23, 321, 322), (31, 30, 328, 329), (25, 24, 322, 323), (269, 25, 323, 609), (27, 26, 324, 325), (28, 27, 325, 326), (22, 21, 319, 320), (29, 28, 326, 327), (23, 22, 320, 321), (214, 213, 38, 39), (217, 216, 32, 33), (219, 214, 39, 40), (221, 217, 33, 34), (265, 219, 40, 259), (225, 221, 34, 35), (227, 223, 41, 42), (228, 225, 35, 36), (273, 228, 36, 270), (213, 230, 37, 38), (39, 38, 49, 50), (33, 32, 43, 44), (40, 39, 50, 51), (34, 33, 44, 45), (259, 40, 51, 261), (35, 34, 45, 46), (42, 41, 52, 53), (36, 35, 46, 47), (270, 36, 47, 271), (38, 37, 48, 49), (54, 9, 19, 20), (0, 330, 10), (10, 330, 21), (21, 330, 319), (32, 330, 43), (49, 48, 5, 6), (43, 330, 0), (50, 49, 6, 7), (44, 43, 0, 1), (51, 50, 7, 8), (45, 44, 1, 2), (261, 51, 8, 253), (46, 45, 2, 3), (53, 52, 9, 54), (47, 46, 3, 4), (271, 47, 4, 267), (274, 63, 73, 275), (57, 67, 112, 110), (59, 58, 68, 69), (60, 59, 69, 70), (61, 60, 70, 71), (62, 61, 71, 72), (56, 55, 65, 66), (63, 62, 72, 73), (57, 56, 66, 67), (75, 74, 85, 86), (69, 68, 79, 80), (70, 69, 80, 81), (71, 70, 81, 82), (72, 71, 82, 83), (66, 65, 76, 77), (73, 72, 83, 84), (67, 66, 77, 78), (275, 73, 84, 276), (68, 67, 78, 79), (276, 84, 406, 618), (79, 78, 400, 401), (86, 85, 407, 408), (80, 79, 401, 402), (81, 80, 402, 403), (82, 81, 403, 404), (83, 82, 404, 405), (77, 76, 398, 399), (84, 83, 405, 406), (78, 77, 399, 400), (234, 233, 93, 94), (237, 236, 87, 88), (239, 234, 94, 95), (241, 237, 88, 89), (280, 239, 95, 277), (245, 241, 89, 90), (247, 243, 96, 97), (249, 245, 90, 91), (251, 249, 91, 92), (233, 251, 92, 93), (94, 93, 104, 105), (88, 87, 98, 99), (95, 94, 105, 106), (89, 88, 99, 100), (277, 95, 106, 278), (90, 89, 100, 101), (97, 96, 107, 108), (91, 90, 101, 102), (92, 91, 102, 103), (93, 92, 103, 104), (64, 159, 158, 107), (386, 109, 75), (386, 75, 86), (386, 86, 408), (386, 419, 248, 247, 97), (386, 97, 108), (104, 103, 60, 61), (105, 104, 61, 62), (99, 98, 55, 56), (106, 105, 62, 63), (100, 99, 56, 57), (278, 106, 63, 274), (58, 101, 115, 111), (107, 158, 161, 108), (102, 101, 58, 59), (386, 108, 109), (103, 102, 59, 60), (53, 98, 87, 42), (54, 55, 98, 53), (20, 65, 55, 54), (31, 76, 65, 20), (329, 398, 76, 31), (67, 68, 113, 112), (100, 57, 110, 114), (101, 100, 114, 115), (68, 58, 111, 113), (113, 111, 117, 119), (111, 115, 121, 117), (110, 112, 118, 116), (114, 110, 116, 120), (115, 114, 120, 121), (112, 113, 119, 118), (120, 116, 122, 126), (118, 119, 125, 124), (121, 120, 126, 127), (119, 117, 123, 125), (117, 121, 127, 123), (116, 118, 124, 122), (125, 123, 128, 130), (124, 125, 130, 129), (132, 131, 134, 138), (133, 132, 151, 150), (144, 145, 142, 143), (135, 139, 145, 141), (138, 134, 140, 144), (138, 144, 143, 147), (148, 149, 155, 154), (145, 139, 146, 142), (132, 138, 147, 151), (139, 133, 150, 146), (146, 147, 143, 142), (150, 151, 147, 146), (74, 160, 159, 64), (160, 74, 75, 162, 163), (75, 109, 108, 161, 162), (282, 281, 169, 166), (281, 283, 168, 169), (283, 284, 167, 168), (284, 285, 164, 167), (286, 282, 166, 165), (285, 286, 165, 164), (168, 167, 173, 174), (167, 164, 170, 173), (164, 165, 171, 170), (166, 169, 175, 172), (165, 166, 172, 171), (169, 168, 174, 175), (172, 175, 181, 178), (171, 172, 178, 177), (175, 174, 180, 181), (174, 173, 179, 180), (173, 170, 176, 179), (170, 171, 177, 176), (180, 179, 185, 186), (179, 176, 182, 185), (176, 177, 183, 182), (178, 181, 187, 184), (177, 178, 184, 183), (181, 180, 186, 187), (183, 184, 190, 189), (187, 186, 192, 193), (186, 185, 191, 192), (185, 182, 188, 191), (182, 183, 189, 188), (184, 187, 193, 190), (189, 190, 196, 195), (193, 192, 198, 199), (192, 191, 197, 198), (191, 188, 194, 197), (188, 189, 195, 194), (190, 193, 199, 196), (198, 197, 203, 204), (197, 194, 200, 203), (194, 195, 201, 200), (196, 199, 205, 202), (195, 196, 202, 201), (199, 198, 204, 205), (201, 202, 208, 207), (205, 204, 210, 211), (204, 203, 209, 210), (203, 200, 206, 209), (200, 201, 207, 206), (202, 205, 211, 208), (206, 207, 208, 211, 210, 209), (152, 154, 155, 153, 157, 156), (123, 127, 133, 128), (122, 124, 129, 131), (126, 122, 131, 132), (127, 126, 132, 133), (130, 128, 135, 137), (128, 133, 139, 135), (131, 129, 136, 134), (129, 130, 137, 136), (136, 137, 149, 148), (137, 135, 141, 149), (134, 136, 148, 140), (145, 144, 156, 157), (149, 141, 153, 155), (141, 145, 157, 153), (140, 148, 154, 152), (144, 140, 152, 156), (42, 87, 236, 227), (227, 236, 570, 561), (415, 414, 252, 232), (232, 252, 251, 233), (414, 413, 250, 252), (252, 250, 249, 251), (413, 412, 246, 250), (250, 246, 245, 249), (419, 418, 244, 248), (248, 244, 243, 247), (412, 411, 242, 246), (246, 242, 241, 245), (619, 417, 240, 279), (279, 240, 239, 280), (411, 410, 238, 242), (242, 238, 237, 241), (417, 416, 235, 240), (240, 235, 234, 239), (410, 409, 570, 238), (238, 570, 236, 237), (416, 415, 232, 235), (235, 232, 233, 234), (337, 336, 231, 212), (212, 231, 230, 213), (610, 335, 229, 272), (272, 229, 228, 273), (335, 334, 226, 229), (229, 226, 225, 228), (341, 340, 224, 561), (561, 224, 223, 227), (334, 333, 222, 226), (226, 222, 221, 225), (596, 339, 220, 263), (263, 220, 219, 265), (333, 332, 218, 222), (222, 218, 217, 221), (339, 338, 215, 220), (220, 215, 214, 219), (338, 337, 212, 215), (215, 212, 213, 214), (224, 264, 266, 223), (264, 263, 265, 266), (340, 597, 264, 224), (597, 596, 263, 264), (52, 262, 254, 9), (262, 261, 253, 254), (41, 260, 262, 52), (260, 259, 261, 262), (223, 266, 260, 41), (266, 265, 259, 260), (30, 258, 595, 328), (258, 257, 594, 595), (19, 256, 258, 30), (256, 255, 257, 258), (9, 254, 256, 19), (254, 253, 255, 256), (231, 272, 273, 230), (336, 610, 272, 231), (48, 271, 267, 5), (37, 270, 271, 48), (230, 273, 270, 37), (26, 269, 609, 324), (15, 268, 269, 26), (5, 267, 268, 15), (244, 279, 280, 243), (418, 619, 279, 244), (107, 278, 274, 64), (96, 277, 278, 107), (243, 280, 277, 96), (85, 276, 618, 407), (74, 275, 276, 85), (64, 274, 275, 74), (158, 159, 286, 285), (159, 160, 282, 286), (161, 158, 285, 284), (162, 161, 284, 283), (163, 162, 283, 281), (160, 163, 281, 282), (588, 590, 305, 295), (290, 300, 299, 289), (291, 301, 300, 290), (606, 607, 301, 291), (293, 303, 302, 292), (294, 304, 303, 293), (288, 298, 297, 287), (295, 305, 304, 294), (289, 299, 298, 288), (307, 318, 317, 306), (301, 312, 311, 300), (607, 608, 312, 301), (303, 314, 313, 302), (304, 315, 314, 303), (298, 309, 308, 297), (305, 316, 315, 304), (299, 310, 309, 298), (590, 592, 316, 305), (300, 311, 310, 299), (592, 594, 327, 316), (311, 322, 321, 310), (318, 329, 328, 317), (312, 323, 322, 311), (608, 609, 323, 312), (314, 325, 324, 313), (315, 326, 325, 314), (309, 320, 319, 308), (316, 327, 326, 315), (310, 321, 320, 309), (547, 349, 348, 546), (550, 343, 342, 549), (552, 350, 349, 547), (554, 344, 343, 550), (604, 598, 350, 552), (558, 345, 344, 554), (560, 352, 351, 556), (562, 346, 345, 558), (614, 611, 346, 562), (546, 348, 347, 564), (349, 360, 359, 348), (343, 354, 353, 342), (350, 361, 360, 349), (344, 355, 354, 343), (598, 600, 361, 350), (345, 356, 355, 344), (352, 363, 362, 351), (346, 357, 356, 345), (611, 612, 357, 346), (348, 359, 358, 347), (364, 307, 306, 296), (287, 297, 330), (297, 308, 330), (308, 319, 330), (342, 353, 330), (359, 293, 292, 358), (353, 287, 330), (360, 294, 293, 359), (354, 288, 287, 353), (361, 295, 294, 360), (355, 289, 288, 354), (600, 588, 295, 361), (356, 290, 289, 355), (363, 364, 296, 362), (357, 291, 290, 356), (612, 606, 291, 357), (615, 616, 383, 373), (367, 443, 445, 377), (369, 379, 378, 368), (370, 380, 379, 369), (371, 381, 380, 370), (372, 382, 381, 371), (366, 376, 375, 365), (373, 383, 382, 372), (367, 377, 376, 366), (385, 397, 396, 384), (379, 391, 390, 378), (380, 392, 391, 379), (381, 393, 392, 380), (382, 394, 393, 381), (376, 388, 387, 375), (383, 395, 394, 382), (377, 389, 388, 376), (616, 617, 395, 383), (378, 390, 389, 377), (617, 618, 406, 395), (390, 401, 400, 389), (397, 408, 407, 396), (391, 402, 401, 390), (392, 403, 402, 391), (393, 404, 403, 392), (394, 405, 404, 393), (388, 399, 398, 387), (395, 406, 405, 394), (389, 400, 399, 388), (568, 427, 426, 567), (572, 421, 420, 571), (574, 428, 427, 568), (576, 422, 421, 572), (623, 620, 428, 574), (580, 423, 422, 576), (582, 430, 429, 578), (584, 424, 423, 580), (586, 425, 424, 584), (567, 426, 425, 586), (427, 438, 437, 426), (421, 432, 431, 420), (428, 439, 438, 427), (422, 433, 432, 421), (620, 621, 439, 428), (423, 434, 433, 422), (430, 441, 440, 429), (424, 435, 434, 423), (425, 436, 435, 424), (426, 437, 436, 425), (374, 440, 491, 492), (386, 385, 442), (386, 397, 385), (386, 408, 397), (386, 430, 582, 583, 419), (386, 441, 430), (437, 371, 370, 436), (438, 372, 371, 437), (432, 366, 365, 431), (439, 373, 372, 438), (433, 367, 366, 432), (621, 615, 373, 439), (368, 444, 448, 434), (440, 441, 494, 491), (435, 369, 368, 434), (386, 442, 441), (436, 370, 369, 435), (561, 341, 409, 570), (363, 352, 420, 431), (364, 363, 431, 365), (307, 364, 365, 375), (318, 307, 375, 387), (329, 318, 387, 398), (377, 445, 446, 378), (433, 447, 443, 367), (434, 448, 447, 433), (378, 446, 444, 368), (446, 452, 450, 444), (444, 450, 454, 448), (443, 449, 451, 445), (447, 453, 449, 443), (448, 454, 453, 447), (445, 451, 452, 446), (453, 459, 455, 449), (451, 457, 458, 452), (454, 460, 459, 453), (452, 458, 456, 450), (450, 456, 460, 454), (449, 455, 457, 451), (458, 463, 461, 456), (457, 462, 463, 458), (465, 471, 467, 464), (466, 483, 484, 465), (477, 476, 475, 478), (468, 474, 478, 472), (471, 477, 473, 467), (471, 480, 476, 477), (481, 487, 488, 482), (478, 475, 479, 472), (465, 484, 480, 471), (472, 479, 483, 466), (479, 475, 476, 480), (483, 479, 480, 484), (384, 374, 492, 493), (493, 496, 495, 385, 384), (385, 495, 494, 441, 442), (625, 499, 502, 624), (624, 502, 501, 626), (626, 501, 500, 627), (627, 500, 497, 628), (629, 498, 499, 625), (628, 497, 498, 629), (501, 507, 506, 500), (500, 506, 503, 497), (497, 503, 504, 498), (499, 505, 508, 502), (498, 504, 505, 499), (502, 508, 507, 501), (505, 511, 514, 508), (504, 510, 511, 505), (508, 514, 513, 507), (507, 513, 512, 506), (506, 512, 509, 503), (503, 509, 510, 504), (513, 519, 518, 512), (512, 518, 515, 509), (509, 515, 516, 510), (511, 517, 520, 514), (510, 516, 517, 511), (514, 520, 519, 513), (516, 522, 523, 517), (520, 526, 525, 519), (519, 525, 524, 518), (518, 524, 521, 515), (515, 521, 522, 516), (517, 523, 526, 520), (522, 528, 529, 523), (526, 532, 531, 525), (525, 531, 530, 524), (524, 530, 527, 521), (521, 527, 528, 522), (523, 529, 532, 526), (531, 537, 536, 530), (530, 536, 533, 527), (527, 533, 534, 528), (529, 535, 538, 532), (528, 534, 535, 529), (532, 538, 537, 531), (534, 540, 541, 535), (538, 544, 543, 537), (537, 543, 542, 536), (536, 542, 539, 533), (533, 539, 540, 534), (535, 541, 544, 538), (539, 542, 543, 544, 541, 540), (485, 489, 490, 486, 488, 487), (456, 461, 466, 460), (455, 464, 462, 457), (459, 465, 464, 455), (460, 466, 465, 459), (463, 470, 468, 461), (461, 468, 472, 466), (464, 467, 469, 462), (462, 469, 470, 463), (469, 481, 482, 470), (470, 482, 474, 468), (467, 473, 481, 469), (478, 490, 489, 477), (482, 488, 486, 474), (474, 486, 490, 478), (473, 485, 487, 481), (477, 489, 485, 473), (352, 560, 571, 420), (560, 561, 570, 571), (415, 566, 587, 414), (566, 567, 586, 587), (414, 587, 585, 413), (587, 586, 584, 585), (413, 585, 581, 412), (585, 584, 580, 581), (419, 583, 579, 418), (583, 582, 578, 579), (412, 581, 577, 411), (581, 580, 576, 577), (619, 622, 575, 417), (622, 623, 574, 575), (411, 577, 573, 410), (577, 576, 572, 573), (417, 575, 569, 416), (575, 574, 568, 569), (410, 573, 570, 409), (573, 572, 571, 570), (416, 569, 566, 415), (569, 568, 567, 566), (337, 545, 565, 336), (545, 546, 564, 565), (610, 613, 563, 335), (613, 614, 562, 563), (335, 563, 559, 334), (563, 562, 558, 559), (341, 561, 557, 340), (561, 560, 556, 557), (334, 559, 555, 333), (559, 558, 554, 555), (596, 602, 553, 339), (602, 604, 552, 553), (333, 555, 551, 332), (555, 554, 550, 551), (339, 553, 548, 338), (553, 552, 547, 548), (338, 548, 545, 337), (548, 547, 546, 545), (557, 556, 605, 603), (603, 605, 604, 602), (340, 557, 603, 597), (597, 603, 602, 596), (362, 296, 589, 601), (601, 589, 588, 600), (351, 362, 601, 599), (599, 601, 600, 598), (556, 351, 599, 605), (605, 599, 598, 604), (317, 328, 595, 593), (593, 595, 594, 592), (306, 317, 593, 591), (591, 593, 592, 590), (296, 306, 591, 589), (589, 591, 590, 588), (565, 564, 614, 613), (336, 565, 613, 610), (358, 292, 606, 612), (347, 358, 612, 611), (564, 347, 611, 614), (313, 324, 609, 608), (302, 313, 608, 607), (292, 302, 607, 606), (579, 578, 623, 622), (418, 579, 622, 619), (440, 374, 615, 621), (429, 440, 621, 620), (578, 429, 620, 623), (396, 407, 618, 617), (384, 396, 617, 616), (374, 384, 616, 615), (491, 628, 629, 492), (492, 629, 625, 493), (494, 627, 628, 491), (495, 626, 627, 494), (496, 624, 626, 495), (493, 625, 624, 496), (331, 330, 32, 216), (332, 331, 218), (218, 331, 216, 217), (331, 549, 342, 330), (332, 551, 331), (551, 550, 549, 331)])
me_sphere.polygons.foreach_set('use_smooth', [True] * 633)
_uv = me_sphere.uv_layers.new(name='UVMap')
_uv.uv.foreach_set('vector', [0.1809, 0.1124, 0.1848, 0.1179, 0.1676, 0.1229, 0.1665, 0.1171, 0.202, 0.2213, 0.1912, 0.2425, 0.1619, 0.2298, 0.1654, 0.2118, 0.2063, 0.2024, 0.202, 0.2213, 0.1654, 0.2118, 0.166, 0.1973, 0.2077, 0.1932, 0.2063, 0.2024, 0.166, 0.1973, 0.1678, 0.1903, 0.2049, 0.1573, 0.2087, 0.1838, 0.1693, 0.183, 0.1712, 0.1632, 0.1949, 0.1326, 0.2049, 0.1573, 0.1712, 0.1632, 0.1706, 0.1414, 0.1745, 0.2635, 0.153, 0.281, 0.1423, 0.2723, 0.1537, 0.2496, 0.1848, 0.1179, 0.1949, 0.1326, 0.1706, 0.1414, 0.1676, 0.1229, 0.1912, 0.2425, 0.1745, 0.2635, 0.1537, 0.2496, 0.1619, 0.2298, 0.1437, 0.0851, 0.1641, 0.1052, 0.1354, 0.1164, 0.1277, 0.08748, 0.166, 0.1973, 0.1654, 0.2118, 0.1357, 0.2059, 0.1368, 0.1942, 0.1678, 0.1903, 0.166, 0.1973, 0.1368, 0.1942, 0.1374, 0.1888, 0.1712, 0.1632, 0.1693, 0.183, 0.1378, 0.1833, 0.1393, 0.1684, 0.1706, 0.1414, 0.1712, 0.1632, 0.1393, 0.1684, 0.1399, 0.1512, 0.1537, 0.2496, 0.1423, 0.2723, 0.125, 0.2632, 0.1306, 0.2395, 0.1676, 0.1229, 0.1706, 0.1414, 0.1399, 0.1512, 0.1391, 0.1361, 0.1619, 0.2298, 0.1537, 0.2496, 0.1306, 0.2395, 0.134, 0.2214, 0.1665, 0.1171, 0.1676, 0.1229, 0.1391, 0.1361, 0.138, 0.1299, 0.1654, 0.2118, 0.1619, 0.2298, 0.134, 0.2214, 0.1357, 0.2059, 0.138, 0.1299, 0.1391, 0.1361, 0.112, 0.137, 0.112, 0.1313, 0.1357, 0.2059, 0.134, 0.2214, 0.112, 0.2199, 0.112, 0.2048, 0.1277, 0.08748, 0.1354, 0.1164, 0.112, 0.1182, 0.112, 0.08896, 0.1368, 0.1942, 0.1357, 0.2059, 0.112, 0.2048, 0.112, 0.1939, 0.1374, 0.1888, 0.1368, 0.1942, 0.112, 0.1939, 0.112, 0.1887, 0.1393, 0.1684, 0.1378, 0.1833, 0.112, 0.1836, 0.112, 0.1691, 0.1399, 0.1512, 0.1393, 0.1684, 0.112, 0.1691, 0.112, 0.1523, 0.1306, 0.2395, 0.125, 0.2632, 0.112, 0.2626, 0.112, 0.2379, 0.1391, 0.1361, 0.1399, 0.1512, 0.112, 0.1523, 0.112, 0.137, 0.134, 0.2214, 0.1306, 0.2395, 0.112, 0.2379, 0.112, 0.2199, 0.3546, 0.489, 0.3535, 0.5133, 0.294, 0.5243, 0.3081, 0.4768, 0.3485, 0.7367, 0.3626, 0.8033, 0.3508, 0.8052, 0.3283, 0.7386, 0.3425, 0.4595, 0.3546, 0.489, 0.3081, 0.4768, 0.3167, 0.4537, 0.3399, 0.6813, 0.3485, 0.7367, 0.3283, 0.7386, 0.3151, 0.6826, 0.3472, 0.4345, 0.3425, 0.4595, 0.3167, 0.4537, 0.325, 0.429, 0.3346, 0.6323, 0.3399, 0.6813, 0.3151, 0.6826, 0.3072, 0.6332, 0.3554, 0.266, 0.3437, 0.3477, 0.3243, 0.3464, 0.3376, 0.2657, 0.331, 0.607, 0.3346, 0.6323, 0.3072, 0.6332, 0.3004, 0.6091, 0.3309, 0.5788, 0.331, 0.607, 0.3004, 0.6091, 0.2972, 0.5822, 0.3535, 0.5133, 0.3577, 0.5423, 0.3033, 0.5491, 0.294, 0.5243, 0.3081, 0.4768, 0.294, 0.5243, 0.2207, 0.5065, 0.2558, 0.4701, 0.3283, 0.7386, 0.3508, 0.8052, 0.3129, 0.8216, 0.2696, 0.7616, 0.3167, 0.4537, 0.3081, 0.4768, 0.2558, 0.4701, 0.2781, 0.4439, 0.3151, 0.6826, 0.3283, 0.7386, 0.2696, 0.7616, 0.2396, 0.7051, 0.325, 0.429, 0.3167, 0.4537, 0.2781, 0.4439, 0.272, 0.4064, 0.3072, 0.6332, 0.3151, 0.6826, 0.2396, 0.7051, 0.2246, 0.6518, 0.3376, 0.2657, 0.3243, 0.3464, 0.2527, 0.3344, 0.2837, 0.259, 0.3004, 0.6091, 0.3072, 0.6332, 0.2246, 0.6518, 0.2197, 0.6076, 0.2972, 0.5822, 0.3004, 0.6091, 0.2197, 0.6076, 0.2176, 0.5851, 0.294, 0.5243, 0.3033, 0.5491, 0.2165, 0.5629, 0.2207, 0.5065, 0.1573, 0.08148, 0.173, 0.1017, 0.1641, 0.1052, 0.1437, 0.0851, 0.9249, 0.06382, 0.9554, 0.06382, 0.9291, 0.07962, 0.9291, 0.07962, 0.9554, 0.06382, 0.9406, 0.09904, 0.9406, 0.09904, 0.9554, 0.06382, 0.9549, 0.1034, 0.9375, 0.1564, 0.9515, 0.1843, 0.9257, 0.1677, 0.2207, 0.5065, 0.2165, 0.5629, 0.085, 0.5749, 0.08788, 0.4889, 0.9257, 0.1677, 0.9515, 0.1843, 0.921, 0.1834, 0.2558, 0.4701, 0.2207, 0.5065, 0.08788, 0.4889, 0.1147, 0.4057, 0.2696, 0.7616, 0.3129, 0.8216, 0.2833, 0.8508, 0.2142, 0.8084, 0.2781, 0.4439, 0.2558, 0.4701, 0.1147, 0.4057, 0.1436, 0.3583, 0.2396, 0.7051, 0.2696, 0.7616, 0.2142, 0.8084, 0.1543, 0.7538, 0.272, 0.4064, 0.2781, 0.4439, 0.1436, 0.3583, 0.1558, 0.3418, 0.2246, 0.6518, 0.2396, 0.7051, 0.1543, 0.7538, 0.1138, 0.6899, 0.2837, 0.259, 0.2527, 0.3344, 0.1826, 0.3084, 0.2425, 0.2422, 0.2197, 0.6076, 0.2246, 0.6518, 0.1138, 0.6899, 0.09645, 0.6314, 0.2176, 0.5851, 0.2197, 0.6076, 0.09645, 0.6314, 0.0902, 0.6033, 0.9038, 0.5264, 0.9035, 0.529, 0.8897, 0.5344, 0.8878, 0.5326, 0.8311, 0.7022, 0.845, 0.7154, 0.8334, 0.7304, 0.8202, 0.719, 0.911, 0.6027, 0.9129, 0.6128, 0.8944, 0.6231, 0.8917, 0.6085, 0.9106, 0.594, 0.911, 0.6027, 0.8917, 0.6085, 0.8943, 0.5918, 0.9105, 0.5744, 0.9106, 0.594, 0.8943, 0.5918, 0.8969, 0.5751, 0.9095, 0.5502, 0.9105, 0.5744, 0.8969, 0.5751, 0.8957, 0.5549, 0.1612, 0.04748, 0.155, 0.05735, 0.1419, 0.05509, 0.1476, 0.03106, 0.9035, 0.529, 0.9095, 0.5502, 0.8957, 0.5549, 0.8897, 0.5344, 0.662, 0.3263, 0.684, 0.3325, 0.6691, 0.3623, 0.6422, 0.3633, 0.1876, 0.9555, 0.1484, 0.942, 0.1704, 0.9399, 0.1912, 0.9507, 0.8917, 0.6085, 0.8944, 0.6231, 0.8629, 0.6366, 0.8715, 0.6081, 0.8943, 0.5918, 0.8917, 0.6085, 0.8715, 0.6081, 0.8751, 0.595, 0.8969, 0.5751, 0.8943, 0.5918, 0.8751, 0.595, 0.8788, 0.5763, 0.8957, 0.5549, 0.8969, 0.5751, 0.8788, 0.5763, 0.8777, 0.5544, 0.1476, 0.03106, 0.1419, 0.05509, 0.1274, 0.05373, 0.13, 0.03137, 0.8897, 0.5344, 0.8957, 0.5549, 0.8777, 0.5544, 0.8762, 0.5358, 0.876, 0.6564, 0.866, 0.6651, 0.8526, 0.6618, 0.8581, 0.6514, 0.8878, 0.5326, 0.8897, 0.5344, 0.8762, 0.5358, 0.8746, 0.5337, 0.8944, 0.6231, 0.876, 0.6564, 0.8581, 0.6514, 0.8629, 0.6366, 0.8746, 0.5337, 0.8762, 0.5358, 0.8372, 0.5363, 0.8372, 0.5335, 0.8629, 0.6366, 0.8581, 0.6514, 0.8372, 0.6502, 0.8372, 0.6359, 0.1912, 0.9507, 0.1704, 0.9399, 0.2191, 0.9403, 0.2191, 0.9631, 0.8715, 0.6081, 0.8629, 0.6366, 0.8372, 0.6359, 0.8372, 0.6086, 0.8751, 0.595, 0.8715, 0.6081, 0.8372, 0.6086, 0.8372, 0.5959, 0.8788, 0.5763, 0.8751, 0.595, 0.8372, 0.5959, 0.8372, 0.5772, 0.8777, 0.5544, 0.8788, 0.5763, 0.8372, 0.5772, 0.8372, 0.5568, 0.13, 0.03137, 0.1274, 0.05373, 0.112, 0.05222, 0.112, 0.03095, 0.8762, 0.5358, 0.8777, 0.5544, 0.8372, 0.5568, 0.8372, 0.5363, 0.8581, 0.6514, 0.8526, 0.6618, 0.8372, 0.6605, 0.8372, 0.6502, 0.6847, 0.07627, 0.6865, 0.1191, 0.6585, 0.1186, 0.6572, 0.07595, 0.3375, 0.1292, 0.3537, 0.1654, 0.3392, 0.1649, 0.3175, 0.1252, 0.6813, 0.0332, 0.6847, 0.07627, 0.6572, 0.07595, 0.6517, 0.03896, 0.713, 0.2706, 0.72, 0.2978, 0.7093, 0.2994, 0.6984, 0.2724, 0.6829, 0.02738, 0.6813, 0.0332, 0.6517, 0.03896, 0.6545, 0.03372, 0.7083, 0.2356, 0.713, 0.2706, 0.6984, 0.2724, 0.6913, 0.2364, 0.4967, 0.9326, 0.483, 0.9435, 0.4662, 0.9401, 0.4917, 0.9324, 0.6972, 0.1808, 0.7083, 0.2356, 0.6913, 0.2364, 0.6739, 0.1813, 0.6917, 0.1557, 0.6972, 0.1808, 0.6739, 0.1813, 0.6659, 0.1556, 0.6865, 0.1191, 0.6917, 0.1557, 0.6659, 0.1556, 0.6585, 0.1186, 0.6572, 0.07595, 0.6585, 0.1186, 0.6338, 0.1199, 0.6318, 0.08064, 0.3175, 0.1252, 0.3392, 0.1649, 0.2955, 0.1654, 0.2869, 0.0978, 0.6517, 0.03896, 0.6572, 0.07595, 0.6318, 0.08064, 0.6299, 0.0368, 0.6984, 0.2724, 0.7093, 0.2994, 0.6868, 0.2993, 0.6644, 0.2846, 0.6545, 0.03372, 0.6517, 0.03896, 0.6299, 0.0368, 0.6319, 0.03217, 0.6913, 0.2364, 0.6984, 0.2724, 0.6644, 0.2846, 0.627, 0.2145, 0.4917, 0.9324, 0.4662, 0.9401, 0.4436, 0.9431, 0.4875, 0.9299, 0.6739, 0.1813, 0.6913, 0.2364, 0.627, 0.2145, 0.638, 0.1836, 0.6659, 0.1556, 0.6739, 0.1813, 0.638, 0.1836, 0.6346, 0.1519, 0.6585, 0.1186, 0.6659, 0.1556, 0.6346, 0.1519, 0.6338, 0.1199, 0.4068, 0.9358, 0.4049, 0.9203, 0.4417, 0.9302, 0.4436, 0.9431, 0.9555, 0.8349, 0.9593, 0.8138, 0.9926, 0.8049, 0.9555, 0.8349, 0.9926, 0.8049, 0.9963, 0.8095, 0.9555, 0.8349, 0.9963, 0.8095, 0.9824, 0.8349, 0.9555, 0.8349, 0.928, 0.8349, 0.9242, 0.8269, 0.9214, 0.8187, 0.9206, 0.8141, 0.9555, 0.8349, 0.9206, 0.8141, 0.9206, 0.8094, 0.6338, 0.1199, 0.6346, 0.1519, 0.569, 0.1625, 0.5658, 0.1223, 0.6318, 0.08064, 0.6338, 0.1199, 0.5658, 0.1223, 0.5649, 0.07181, 0.2869, 0.0978, 0.2955, 0.1654, 0.2568, 0.168, 0.2428, 0.1385, 0.6299, 0.0368, 0.6318, 0.08064, 0.5649, 0.07181, 0.5707, 0.02436, 0.6644, 0.2846, 0.6868, 0.2993, 0.684, 0.3325, 0.662, 0.3263, 0.6319, 0.03217, 0.6299, 0.0368, 0.5707, 0.02436, 0.5766, 0.02232, 0.7494, 0.7076, 0.7758, 0.6958, 0.7721, 0.7073, 0.7512, 0.7141, 0.4436, 0.9431, 0.4417, 0.9302, 0.488, 0.9205, 0.4875, 0.9299, 0.638, 0.1836, 0.627, 0.2145, 0.5705, 0.2016, 0.5704, 0.1802, 0.9555, 0.8349, 0.9206, 0.8094, 0.9593, 0.8138, 0.6346, 0.1519, 0.638, 0.1836, 0.5704, 0.1802, 0.569, 0.1625, 0.2837, 0.259, 0.2955, 0.1654, 0.3392, 0.1649, 0.3376, 0.2657, 0.2425, 0.2422, 0.2568, 0.168, 0.2955, 0.1654, 0.2837, 0.259, 0.1437, 0.0851, 0.1419, 0.05509, 0.155, 0.05735, 0.1573, 0.08148, 0.1277, 0.08748, 0.1274, 0.05373, 0.1419, 0.05509, 0.1437, 0.0851, 0.112, 0.08896, 0.112, 0.05222, 0.1274, 0.05373, 0.1277, 0.08748, 0.845, 0.7154, 0.8547, 0.7492, 0.8483, 0.7537, 0.8334, 0.7304, 0.8134, 0.6948, 0.8311, 0.7022, 0.8202, 0.719, 0.8039, 0.7121, 0.7758, 0.6958, 0.8134, 0.6948, 0.8039, 0.7121, 0.7721, 0.7073, 0.8547, 0.7492, 0.862, 0.7679, 0.856, 0.7712, 0.8483, 0.7537, 0.8483, 0.7537, 0.856, 0.7712, 0.8394, 0.7833, 0.8329, 0.7704, 0.7512, 0.7141, 0.7721, 0.7073, 0.7658, 0.734, 0.75, 0.7343, 0.8202, 0.719, 0.8334, 0.7304, 0.8165, 0.7519, 0.8052, 0.7446, 0.8039, 0.7121, 0.8202, 0.719, 0.8052, 0.7446, 0.7929, 0.7392, 0.7721, 0.7073, 0.8039, 0.7121, 0.7929, 0.7392, 0.7658, 0.734, 0.8334, 0.7304, 0.8483, 0.7537, 0.8329, 0.7704, 0.8165, 0.7519, 0.7929, 0.7392, 0.8052, 0.7446, 0.7878, 0.7698, 0.7785, 0.7665, 0.8165, 0.7519, 0.8329, 0.7704, 0.8137, 0.7916, 0.7997, 0.7762, 0.7658, 0.734, 0.7929, 0.7392, 0.7785, 0.7665, 0.7587, 0.7635, 0.8329, 0.7704, 0.8394, 0.7833, 0.821, 0.8064, 0.8137, 0.7916, 0.75, 0.7343, 0.7658, 0.734, 0.7587, 0.7635, 0.7457, 0.7641, 0.8052, 0.7446, 0.8165, 0.7519, 0.7997, 0.7762, 0.7878, 0.7698, 0.8137, 0.7916, 0.821, 0.8064, 0.8025, 0.8238, 0.7958, 0.8163, 0.7997, 0.7762, 0.8137, 0.7916, 0.7958, 0.8163, 0.7813, 0.8013, 0.7618, 0.984, 0.7523, 0.9813, 0.7509, 0.9584, 0.7621, 0.961, 0.8013, 0.9863, 0.7618, 0.984, 0.7667, 0.9764, 0.7993, 0.9783, 0.7674, 0.9406, 0.8058, 0.9425, 0.8007, 0.9483, 0.7701, 0.947, 0.8245, 0.9588, 0.8052, 0.9637, 0.8058, 0.9425, 0.824, 0.9326, 0.7621, 0.961, 0.7509, 0.9584, 0.752, 0.9374, 0.7674, 0.9406, 0.7621, 0.961, 0.7674, 0.9406, 0.7701, 0.947, 0.7681, 0.9615, 0.7319, 0.9384, 0.6893, 0.9369, 0.6904, 0.9214, 0.7327, 0.9234, 0.8058, 0.9425, 0.8052, 0.9637, 0.7978, 0.9639, 0.8007, 0.9483, 0.7618, 0.984, 0.7621, 0.961, 0.7681, 0.9615, 0.7667, 0.9764, 0.8052, 0.9637, 0.8013, 0.9863, 0.7993, 0.9783, 0.7978, 0.9639, 0.7978, 0.9639, 0.7681, 0.9615, 0.7701, 0.947, 0.8007, 0.9483, 0.7993, 0.9783, 0.7667, 0.9764, 0.7681, 0.9615, 0.7978, 0.9639, 0.1484, 0.942, 0.1436, 0.9606, 0.08574, 0.9694, 0.08108, 0.9534, 0.1436, 0.9606, 0.1484, 0.942, 0.1876, 0.9555, 0.1823, 0.9663, 0.1682, 0.9651, 0.9926, 0.8049, 0.9593, 0.8138, 0.9206, 0.8094, 0.9287, 0.8053, 0.9905, 0.7936, 0.9294, 0.5222, 0.9266, 0.504, 0.9274, 0.5025, 0.9306, 0.5225, 0.9266, 0.504, 0.9224, 0.4955, 0.9234, 0.4936, 0.9274, 0.5025, 0.919, 0.7722, 0.9178, 0.7278, 0.919, 0.7257, 0.9211, 0.7728, 0.9178, 0.7278, 0.895, 0.7209, 0.8958, 0.7192, 0.919, 0.7257, 0.9234, 0.5568, 0.9294, 0.5222, 0.9306, 0.5225, 0.9243, 0.5591, 0.895, 0.7209, 0.871, 0.7261, 0.8703, 0.7241, 0.8958, 0.7192, 0.9211, 0.7728, 0.919, 0.7257, 0.9373, 0.7294, 0.9392, 0.772, 0.919, 0.7257, 0.8958, 0.7192, 0.896, 0.7043, 0.9219, 0.7094, 0.8958, 0.7192, 0.8703, 0.7241, 0.8733, 0.7042, 0.896, 0.7043, 0.9306, 0.5225, 0.9274, 0.5025, 0.9424, 0.5, 0.9457, 0.5212, 0.9243, 0.5591, 0.9306, 0.5225, 0.9457, 0.5212, 0.9413, 0.5608, 0.9274, 0.5025, 0.9234, 0.4936, 0.941, 0.4913, 0.9424, 0.5, 0.9457, 0.5212, 0.9424, 0.5, 0.9504, 0.4994, 0.9535, 0.5205, 0.9413, 0.5608, 0.9457, 0.5212, 0.9535, 0.5205, 0.9493, 0.5575, 0.9424, 0.5, 0.941, 0.4913, 0.9493, 0.4905, 0.9504, 0.4994, 0.9392, 0.772, 0.9373, 0.7294, 0.9452, 0.7308, 0.9474, 0.7732, 0.9219, 0.7094, 0.896, 0.7043, 0.8973, 0.6949, 0.926, 0.7036, 0.896, 0.7043, 0.8733, 0.7042, 0.8689, 0.6968, 0.8973, 0.6949, 0.9474, 0.7732, 0.9452, 0.7308, 0.955, 0.7261, 0.9602, 0.7737, 0.926, 0.7036, 0.8973, 0.6949, 0.9, 0.6904, 0.9227, 0.6947, 0.8973, 0.6949, 0.8689, 0.6968, 0.8703, 0.6877, 0.9, 0.6904, 0.9535, 0.5205, 0.9504, 0.4994, 0.9626, 0.4984, 0.9653, 0.5189, 0.9493, 0.5575, 0.9535, 0.5205, 0.9653, 0.5189, 0.9593, 0.5539, 0.9504, 0.4994, 0.9493, 0.4905, 0.962, 0.4925, 0.9626, 0.4984, 0.9593, 0.5539, 0.9653, 0.5189, 0.9772, 0.518, 0.9693, 0.5635, 0.9626, 0.4984, 0.962, 0.4925, 0.9729, 0.4904, 0.9746, 0.4971, 0.9602, 0.7737, 0.955, 0.7261, 0.9608, 0.7281, 0.9714, 0.7728, 0.9227, 0.6947, 0.9, 0.6904, 0.9, 0.6859, 0.924, 0.6903, 0.9, 0.6904, 0.8703, 0.6877, 0.8777, 0.678, 0.9, 0.6859, 0.9653, 0.5189, 0.9626, 0.4984, 0.9746, 0.4971, 0.9772, 0.518, 0.9693, 0.5635, 0.9772, 0.518, 0.9969, 0.5173, 0.9666, 0.5958, 0.9746, 0.4971, 0.9729, 0.4904, 0.9932, 0.4879, 0.9956, 0.5034, 0.9714, 0.7728, 0.9608, 0.7281, 0.9639, 0.7072, 0.9917, 0.7763, 0.924, 0.6903, 0.9, 0.6859, 0.9133, 0.6596, 0.9242, 0.6761, 0.9, 0.6859, 0.8777, 0.678, 0.8989, 0.6598, 0.9133, 0.6596, 0.9772, 0.518, 0.9746, 0.4971, 0.9956, 0.5034, 0.9969, 0.5173, 0.9917, 0.7763, 0.9639, 0.7072, 0.9708, 0.6747, 0.9955, 0.6772, 0.9242, 0.6761, 0.9133, 0.6596, 0.9167, 0.6498, 0.9315, 0.6547, 0.9133, 0.6596, 0.8989, 0.6598, 0.9033, 0.6448, 0.9167, 0.6498, 0.9851, 0.9396, 0.9881, 0.9573, 0.8531, 0.9595, 0.856, 0.9379, 0.9666, 0.5958, 0.9969, 0.5173, 0.9965, 0.617, 0.9738, 0.6179, 0.9881, 0.9573, 0.9835, 0.977, 0.8551, 0.9811, 0.8531, 0.9595, 0.9738, 0.6179, 0.9965, 0.617, 0.9965, 0.6346, 0.9716, 0.6314, 0.8531, 0.9595, 0.8551, 0.9811, 0.8342, 0.979, 0.8344, 0.9609, 0.9955, 0.6772, 0.9708, 0.6747, 0.9712, 0.6613, 0.9961, 0.661, 0.9315, 0.6547, 0.9167, 0.6498, 0.9192, 0.6445, 0.9308, 0.6454, 0.9167, 0.6498, 0.9033, 0.6448, 0.9108, 0.639, 0.9192, 0.6445, 0.856, 0.9379, 0.8531, 0.9595, 0.8344, 0.9609, 0.8342, 0.9448, 0.9655, 0.645, 0.9716, 0.6314, 0.9965, 0.6346, 0.9969, 0.647, 0.9961, 0.661, 0.9712, 0.6613, 0.8428, 0.8646, 0.829, 0.8571, 0.8267, 0.8198, 0.8455, 0.8198, 0.863, 0.8238, 0.8579, 0.8603, 0.7457, 0.7641, 0.7587, 0.7635, 0.7514, 0.7858, 0.7457, 0.7893, 0.7878, 0.7698, 0.7997, 0.7762, 0.7813, 0.8013, 0.7744, 0.7953, 0.7785, 0.7665, 0.7878, 0.7698, 0.7744, 0.7953, 0.7714, 0.7917, 0.7587, 0.7635, 0.7785, 0.7665, 0.7714, 0.7917, 0.7514, 0.7858, 0.6883, 0.9856, 0.6639, 0.9882, 0.6571, 0.953, 0.6901, 0.9591, 0.8144, 0.9858, 0.8013, 0.9863, 0.8052, 0.9637, 0.8245, 0.9588, 0.7523, 0.9813, 0.7331, 0.9838, 0.7304, 0.9598, 0.7509, 0.9584, 0.7331, 0.9838, 0.6883, 0.9856, 0.6901, 0.9591, 0.7304, 0.9598, 0.7304, 0.9598, 0.6901, 0.9591, 0.6893, 0.9369, 0.7319, 0.9384, 0.6901, 0.9591, 0.6571, 0.953, 0.6619, 0.9212, 0.6893, 0.9369, 0.7509, 0.9584, 0.7304, 0.9598, 0.7319, 0.9384, 0.752, 0.9374, 0.8058, 0.9425, 0.7674, 0.9406, 0.7684, 0.9251, 0.8064, 0.9282, 0.6893, 0.9369, 0.6619, 0.9212, 0.669, 0.9092, 0.6904, 0.9214, 0.824, 0.9326, 0.8058, 0.9425, 0.8064, 0.9282, 0.8245, 0.9211, 0.752, 0.9374, 0.7319, 0.9384, 0.7327, 0.9234, 0.7506, 0.9238, 0.7674, 0.9406, 0.752, 0.9374, 0.7506, 0.9238, 0.7684, 0.9251, 0.3376, 0.2657, 0.3392, 0.1649, 0.3537, 0.1654, 0.3554, 0.266, 0.3554, 0.266, 0.3537, 0.1654, 0.3832, 0.1643, 0.3838, 0.2665, 0.7401, 0.1191, 0.7401, 0.1555, 0.7163, 0.1556, 0.7137, 0.1191, 0.7137, 0.1191, 0.7163, 0.1556, 0.6917, 0.1557, 0.6865, 0.1191, 0.7401, 0.1555, 0.7401, 0.1804, 0.7192, 0.1804, 0.7163, 0.1556, 0.7163, 0.1556, 0.7192, 0.1804, 0.6972, 0.1808, 0.6917, 0.1557, 0.7401, 0.1804, 0.7401, 0.2337, 0.7245, 0.2347, 0.7192, 0.1804, 0.7192, 0.1804, 0.7245, 0.2347, 0.7083, 0.2356, 0.6972, 0.1808, 0.5147, 0.9281, 0.5147, 0.9478, 0.4991, 0.9453, 0.5058, 0.931, 0.5058, 0.931, 0.4991, 0.9453, 0.483, 0.9435, 0.4967, 0.9326, 0.7401, 0.2337, 0.7401, 0.2664, 0.7269, 0.2686, 0.7245, 0.2347, 0.7245, 0.2347, 0.7269, 0.2686, 0.713, 0.2706, 0.7083, 0.2356, 0.7401, 0.02453, 0.7401, 0.03266, 0.7125, 0.03183, 0.7119, 0.02501, 0.7119, 0.02501, 0.7125, 0.03183, 0.6813, 0.0332, 0.6829, 0.02738, 0.7401, 0.2664, 0.7401, 0.2944, 0.7302, 0.2961, 0.7269, 0.2686, 0.7269, 0.2686, 0.7302, 0.2961, 0.72, 0.2978, 0.713, 0.2706, 0.7401, 0.03266, 0.7401, 0.07775, 0.7126, 0.07673, 0.7125, 0.03183, 0.7125, 0.03183, 0.7126, 0.07673, 0.6847, 0.07627, 0.6813, 0.0332, 0.3761, 0.1247, 0.3843, 0.1574, 0.3832, 0.1643, 0.3578, 0.1295, 0.3578, 0.1295, 0.3832, 0.1643, 0.3537, 0.1654, 0.3375, 0.1292, 0.7401, 0.07775, 0.7401, 0.1191, 0.7137, 0.1191, 0.7126, 0.07673, 0.7126, 0.07673, 0.7137, 0.1191, 0.6865, 0.1191, 0.6847, 0.07627, 0.3851, 0.5093, 0.3852, 0.5576, 0.3722, 0.5527, 0.3789, 0.5102, 0.3789, 0.5102, 0.3722, 0.5527, 0.3577, 0.5423, 0.3535, 0.5133, 0.3852, 0.5741, 0.3852, 0.5916, 0.3588, 0.5934, 0.3595, 0.5768, 0.3595, 0.5768, 0.3588, 0.5934, 0.331, 0.607, 0.3309, 0.5788, 0.3852, 0.5916, 0.3852, 0.6275, 0.3608, 0.6303, 0.3588, 0.5934, 0.3588, 0.5934, 0.3608, 0.6303, 0.3346, 0.6323, 0.331, 0.607, 0.3839, 0.2719, 0.3846, 0.3548, 0.3614, 0.3505, 0.3838, 0.2665, 0.3838, 0.2665, 0.3614, 0.3505, 0.3437, 0.3477, 0.3554, 0.266, 0.3852, 0.6275, 0.3853, 0.6753, 0.3633, 0.6789, 0.3608, 0.6303, 0.3608, 0.6303, 0.3633, 0.6789, 0.3399, 0.6813, 0.3346, 0.6323, 0.385, 0.445, 0.385, 0.4722, 0.364, 0.4638, 0.3675, 0.4402, 0.3675, 0.4402, 0.364, 0.4638, 0.3425, 0.4595, 0.3472, 0.4345, 0.3853, 0.6753, 0.3853, 0.7305, 0.3674, 0.7342, 0.3633, 0.6789, 0.3633, 0.6789, 0.3674, 0.7342, 0.3485, 0.7367, 0.3399, 0.6813, 0.385, 0.4722, 0.3851, 0.5063, 0.3699, 0.4902, 0.364, 0.4638, 0.364, 0.4638, 0.3699, 0.4902, 0.3546, 0.489, 0.3425, 0.4595, 0.3851, 0.5063, 0.3851, 0.5093, 0.3789, 0.5102, 0.3699, 0.4902, 0.3699, 0.4902, 0.3789, 0.5102, 0.3535, 0.5133, 0.3546, 0.489, 0.3614, 0.3505, 0.3606, 0.3699, 0.3405, 0.3676, 0.3437, 0.3477, 0.3606, 0.3699, 0.3675, 0.4402, 0.3472, 0.4345, 0.3405, 0.3676, 0.3846, 0.3548, 0.3847, 0.3736, 0.3606, 0.3699, 0.3614, 0.3505, 0.3847, 0.3736, 0.385, 0.445, 0.3675, 0.4402, 0.3606, 0.3699, 0.2527, 0.3344, 0.2621, 0.3726, 0.1688, 0.3252, 0.1826, 0.3084, 0.2621, 0.3726, 0.272, 0.4064, 0.1558, 0.3418, 0.1688, 0.3252, 0.3243, 0.3464, 0.3194, 0.3674, 0.2621, 0.3726, 0.2527, 0.3344, 0.3194, 0.3674, 0.325, 0.429, 0.272, 0.4064, 0.2621, 0.3726, 0.3437, 0.3477, 0.3405, 0.3676, 0.3194, 0.3674, 0.3243, 0.3464, 0.3405, 0.3676, 0.3472, 0.4345, 0.325, 0.429, 0.3194, 0.3674, 0.1354, 0.1164, 0.1368, 0.1234, 0.112, 0.125, 0.112, 0.1182, 0.1368, 0.1234, 0.138, 0.1299, 0.112, 0.1313, 0.112, 0.125, 0.1641, 0.1052, 0.1653, 0.1112, 0.1368, 0.1234, 0.1354, 0.1164, 0.1653, 0.1112, 0.1665, 0.1171, 0.138, 0.1299, 0.1368, 0.1234, 0.173, 0.1017, 0.177, 0.107, 0.1653, 0.1112, 0.1641, 0.1052, 0.177, 0.107, 0.1809, 0.1124, 0.1665, 0.1171, 0.1653, 0.1112, 0.3722, 0.5527, 0.3595, 0.5768, 0.3309, 0.5788, 0.3577, 0.5423, 0.3852, 0.5576, 0.3852, 0.5741, 0.3595, 0.5768, 0.3722, 0.5527, 0.2165, 0.5629, 0.2176, 0.5851, 0.0902, 0.6033, 0.085, 0.5749, 0.3033, 0.5491, 0.2972, 0.5822, 0.2176, 0.5851, 0.2165, 0.5629, 0.3577, 0.5423, 0.3309, 0.5788, 0.2972, 0.5822, 0.3033, 0.5491, 0.1378, 0.1833, 0.1374, 0.1888, 0.112, 0.1887, 0.112, 0.1836, 0.1693, 0.183, 0.1678, 0.1903, 0.1374, 0.1888, 0.1378, 0.1833, 0.2087, 0.1838, 0.2077, 0.1932, 0.1678, 0.1903, 0.1693, 0.183, 0.4991, 0.9453, 0.4918, 0.987, 0.4679, 0.9863, 0.483, 0.9435, 0.5147, 0.9478, 0.5147, 0.988, 0.4918, 0.987, 0.4991, 0.9453, 0.4436, 0.9431, 0.4239, 0.981, 0.3783, 0.9626, 0.4068, 0.9358, 0.4662, 0.9401, 0.4431, 0.9861, 0.4239, 0.981, 0.4436, 0.9431, 0.483, 0.9435, 0.4679, 0.9863, 0.4431, 0.9861, 0.4662, 0.9401, 0.1704, 0.9399, 0.1456, 0.9074, 0.2191, 0.9037, 0.2191, 0.9403, 0.1484, 0.942, 0.1191, 0.9083, 0.1456, 0.9074, 0.1704, 0.9399, 0.08108, 0.9534, 0.0856, 0.9143, 0.1191, 0.9083, 0.1484, 0.942, 0.4417, 0.9302, 0.4049, 0.9203, 0.4106, 0.9017, 0.4453, 0.9085, 0.08574, 0.9694, 0.1436, 0.9606, 0.1421, 0.9826, 0.08803, 0.9894, 0.488, 0.9205, 0.4417, 0.9302, 0.4453, 0.9085, 0.4825, 0.9016, 0.5465, 0.8995, 0.488, 0.9205, 0.4825, 0.9016, 0.5359, 0.8833, 0.1682, 0.9651, 0.1823, 0.9663, 0.1851, 0.9856, 0.1712, 0.9841, 0.1436, 0.9606, 0.1682, 0.9651, 0.1712, 0.9841, 0.1421, 0.9826, 0.04305, 0.1123, 0.05751, 0.1171, 0.05636, 0.1229, 0.03916, 0.1178, 0.0219, 0.2212, 0.05856, 0.2118, 0.06205, 0.2297, 0.03276, 0.2425, 0.01761, 0.2024, 0.05799, 0.1973, 0.05856, 0.2118, 0.0219, 0.2212, 0.01626, 0.1932, 0.05611, 0.1902, 0.05799, 0.1973, 0.01761, 0.2024, 0.01906, 0.1573, 0.05273, 0.1632, 0.05465, 0.183, 0.01522, 0.1837, 0.02909, 0.1325, 0.05337, 0.1413, 0.05273, 0.1632, 0.01906, 0.1573, 0.04943, 0.2635, 0.0702, 0.2496, 0.08162, 0.2723, 0.0709, 0.281, 0.03916, 0.1178, 0.05636, 0.1229, 0.05337, 0.1413, 0.02909, 0.1325, 0.03276, 0.2425, 0.06205, 0.2297, 0.0702, 0.2496, 0.04943, 0.2635, 0.08035, 0.08509, 0.09627, 0.08748, 0.08864, 0.1164, 0.05995, 0.1051, 0.05799, 0.1973, 0.0872, 0.1942, 0.08824, 0.2059, 0.05856, 0.2118, 0.05611, 0.1902, 0.08656, 0.1888, 0.0872, 0.1942, 0.05799, 0.1973, 0.05273, 0.1632, 0.08471, 0.1684, 0.08613, 0.1833, 0.05465, 0.183, 0.05337, 0.1413, 0.08403, 0.1512, 0.08471, 0.1684, 0.05273, 0.1632, 0.0702, 0.2496, 0.09333, 0.2395, 0.09898, 0.2632, 0.08162, 0.2723, 0.05636, 0.1229, 0.08487, 0.136, 0.08403, 0.1512, 0.05337, 0.1413, 0.06205, 0.2297, 0.08999, 0.2214, 0.09333, 0.2395, 0.0702, 0.2496, 0.05751, 0.1171, 0.08594, 0.1299, 0.08487, 0.136, 0.05636, 0.1229, 0.05856, 0.2118, 0.08824, 0.2059, 0.08999, 0.2214, 0.06205, 0.2297, 0.08594, 0.1299, 0.112, 0.1313, 0.112, 0.137, 0.08487, 0.136, 0.08824, 0.2059, 0.112, 0.2048, 0.112, 0.2199, 0.08999, 0.2214, 0.09627, 0.08748, 0.112, 0.08896, 0.112, 0.1182, 0.08864, 0.1164, 0.0872, 0.1942, 0.112, 0.1939, 0.112, 0.2048, 0.08824, 0.2059, 0.08656, 0.1888, 0.112, 0.1887, 0.112, 0.1939, 0.0872, 0.1942, 0.08471, 0.1684, 0.112, 0.1691, 0.112, 0.1836, 0.08613, 0.1833, 0.08403, 0.1512, 0.112, 0.1523, 0.112, 0.1691, 0.08471, 0.1684, 0.09333, 0.2395, 0.112, 0.2379, 0.112, 0.2626, 0.09898, 0.2632, 0.08487, 0.136, 0.112, 0.137, 0.112, 0.1523, 0.08403, 0.1512, 0.08999, 0.2214, 0.112, 0.2199, 0.112, 0.2379, 0.09333, 0.2395, 0.4155, 0.4889, 0.462, 0.4765, 0.4763, 0.524, 0.4167, 0.5132, 0.4222, 0.7367, 0.4423, 0.7386, 0.4199, 0.8051, 0.4081, 0.8033, 0.4275, 0.4593, 0.4534, 0.4534, 0.462, 0.4765, 0.4155, 0.4889, 0.4307, 0.6813, 0.4555, 0.6825, 0.4423, 0.7386, 0.4222, 0.7367, 0.4226, 0.4343, 0.4449, 0.4286, 0.4534, 0.4534, 0.4275, 0.4593, 0.4359, 0.6323, 0.4633, 0.6331, 0.4555, 0.6825, 0.4307, 0.6813, 0.4128, 0.2654, 0.4308, 0.2649, 0.4451, 0.3459, 0.4255, 0.3474, 0.4394, 0.6069, 0.4701, 0.6089, 0.4633, 0.6331, 0.4359, 0.6323, 0.4395, 0.5787, 0.4732, 0.582, 0.4701, 0.6089, 0.4394, 0.6069, 0.4167, 0.5132, 0.4763, 0.524, 0.4671, 0.5489, 0.4126, 0.5422, 0.462, 0.4765, 0.5144, 0.4696, 0.5497, 0.506, 0.4763, 0.524, 0.4423, 0.7386, 0.5011, 0.7616, 0.4578, 0.8216, 0.4199, 0.8051, 0.4534, 0.4534, 0.4919, 0.4434, 0.5144, 0.4696, 0.462, 0.4765, 0.4555, 0.6825, 0.5311, 0.705, 0.5011, 0.7616, 0.4423, 0.7386, 0.4449, 0.4286, 0.4979, 0.4058, 0.4919, 0.4434, 0.4534, 0.4534, 0.4633, 0.6331, 0.5461, 0.6516, 0.5311, 0.705, 0.4555, 0.6825, 0.4308, 0.2649, 0.4853, 0.2575, 0.517, 0.3333, 0.4451, 0.3459, 0.4701, 0.6089, 0.5509, 0.6073, 0.5461, 0.6516, 0.4633, 0.6331, 0.4732, 0.582, 0.553, 0.5848, 0.5509, 0.6073, 0.4701, 0.6089, 0.4763, 0.524, 0.5497, 0.506, 0.554, 0.5625, 0.4671, 0.5489, 0.06669, 0.08146, 0.08035, 0.08509, 0.05995, 0.1051, 0.05102, 0.1016, 0.9858, 0.06454, 0.9813, 0.08024, 0.9554, 0.06382, 0.9813, 0.08024, 0.9693, 0.09938, 0.9554, 0.06382, 0.9693, 0.09938, 0.9549, 0.1034, 0.9554, 0.06382, 0.9662, 0.1568, 0.9777, 0.1685, 0.9515, 0.1843, 0.5497, 0.506, 0.683, 0.4881, 0.6859, 0.5744, 0.554, 0.5625, 0.9777, 0.1685, 0.9819, 0.1843, 0.9515, 0.1843, 0.5144, 0.4696, 0.656, 0.4046, 0.683, 0.4881, 0.5497, 0.506, 0.5011, 0.7616, 0.5566, 0.8084, 0.4875, 0.8508, 0.4578, 0.8216, 0.4919, 0.4434, 0.6268, 0.357, 0.656, 0.4046, 0.5144, 0.4696, 0.5311, 0.705, 0.6166, 0.7537, 0.5566, 0.8084, 0.5011, 0.7616, 0.4979, 0.4058, 0.6146, 0.3405, 0.6268, 0.357, 0.4919, 0.4434, 0.5461, 0.6516, 0.6571, 0.6896, 0.6166, 0.7537, 0.5311, 0.705, 0.4853, 0.2575, 0.527, 0.2402, 0.5876, 0.3069, 0.517, 0.3333, 0.5509, 0.6073, 0.6744, 0.631, 0.6571, 0.6896, 0.5461, 0.6516, 0.553, 0.5848, 0.6807, 0.6028, 0.6744, 0.631, 0.5509, 0.6073, 0.7706, 0.5264, 0.7866, 0.5326, 0.7846, 0.5344, 0.7709, 0.529, 0.655, 0.7171, 0.6637, 0.7326, 0.6514, 0.7419, 0.642, 0.728, 0.7634, 0.6027, 0.7827, 0.6085, 0.78, 0.6231, 0.7615, 0.6128, 0.7638, 0.594, 0.78, 0.5918, 0.7827, 0.6085, 0.7634, 0.6027, 0.7638, 0.5744, 0.7775, 0.5751, 0.78, 0.5918, 0.7638, 0.594, 0.7648, 0.5502, 0.7787, 0.5549, 0.7775, 0.5751, 0.7638, 0.5744, 0.06284, 0.04747, 0.07641, 0.03105, 0.0821, 0.05508, 0.06898, 0.05734, 0.7709, 0.529, 0.7846, 0.5344, 0.7787, 0.5549, 0.7648, 0.5502, 0.8181, 0.3263, 0.838, 0.3633, 0.8111, 0.3622, 0.7961, 0.3325, 0.2506, 0.9555, 0.247, 0.9507, 0.2678, 0.9399, 0.2898, 0.942, 0.7827, 0.6085, 0.8028, 0.6081, 0.8115, 0.6366, 0.78, 0.6231, 0.78, 0.5918, 0.7992, 0.595, 0.8028, 0.6081, 0.7827, 0.6085, 0.7775, 0.5751, 0.7956, 0.5763, 0.7992, 0.595, 0.78, 0.5918, 0.7787, 0.5549, 0.7967, 0.5544, 0.7956, 0.5763, 0.7775, 0.5751, 0.07641, 0.03105, 0.09399, 0.03137, 0.09658, 0.05373, 0.0821, 0.05508, 0.7846, 0.5344, 0.7982, 0.5358, 0.7967, 0.5544, 0.7787, 0.5549, 0.7984, 0.6564, 0.8163, 0.6514, 0.8218, 0.6618, 0.8083, 0.6651, 0.7866, 0.5326, 0.7997, 0.5337, 0.7982, 0.5358, 0.7846, 0.5344, 0.78, 0.6231, 0.8115, 0.6366, 0.8163, 0.6514, 0.7984, 0.6564, 0.7997, 0.5337, 0.8372, 0.5335, 0.8372, 0.5363, 0.7982, 0.5358, 0.8115, 0.6366, 0.8372, 0.6359, 0.8372, 0.6502, 0.8163, 0.6514, 0.247, 0.9507, 0.2191, 0.9631, 0.2191, 0.9403, 0.2678, 0.9399, 0.8028, 0.6081, 0.8372, 0.6086, 0.8372, 0.6359, 0.8115, 0.6366, 0.7992, 0.595, 0.8372, 0.5959, 0.8372, 0.6086, 0.8028, 0.6081, 0.7956, 0.5763, 0.8372, 0.5772, 0.8372, 0.5959, 0.7992, 0.595, 0.7967, 0.5544, 0.8372, 0.5568, 0.8372, 0.5772, 0.7956, 0.5763, 0.09399, 0.03137, 0.112, 0.03095, 0.112, 0.05222, 0.09658, 0.05373, 0.7982, 0.5358, 0.8372, 0.5363, 0.8372, 0.5568, 0.7967, 0.5544, 0.8163, 0.6514, 0.8372, 0.6502, 0.8372, 0.6605, 0.8218, 0.6618, 0.7954, 0.07627, 0.8229, 0.07595, 0.8216, 0.1186, 0.7937, 0.1191, 0.4281, 0.1258, 0.4487, 0.121, 0.4276, 0.1627, 0.4129, 0.1638, 0.7988, 0.0332, 0.8284, 0.03896, 0.8229, 0.07595, 0.7954, 0.07627, 0.7671, 0.2706, 0.7817, 0.2724, 0.7708, 0.2994, 0.7601, 0.2978, 0.7972, 0.02738, 0.8256, 0.03372, 0.8284, 0.03896, 0.7988, 0.0332, 0.7718, 0.2356, 0.7888, 0.2364, 0.7817, 0.2724, 0.7671, 0.2706, 0.5327, 0.9326, 0.5377, 0.9324, 0.5633, 0.9401, 0.5465, 0.9435, 0.7829, 0.1808, 0.8062, 0.1813, 0.7888, 0.2364, 0.7718, 0.2356, 0.7884, 0.1557, 0.8142, 0.1556, 0.8062, 0.1813, 0.7829, 0.1808, 0.7937, 0.1191, 0.8216, 0.1186, 0.8142, 0.1556, 0.7884, 0.1557, 0.8229, 0.07595, 0.8483, 0.08064, 0.8463, 0.1199, 0.8216, 0.1186, 0.4487, 0.121, 0.48, 0.0923, 0.4723, 0.1623, 0.4276, 0.1627, 0.8284, 0.03896, 0.8502, 0.0368, 0.8483, 0.08064, 0.8229, 0.07595, 0.7817, 0.2724, 0.8157, 0.2846, 0.7933, 0.2993, 0.7708, 0.2994, 0.8256, 0.03372, 0.8482, 0.03218, 0.8502, 0.0368, 0.8284, 0.03896, 0.7888, 0.2364, 0.8532, 0.2145, 0.8157, 0.2846, 0.7817, 0.2724, 0.5377, 0.9324, 0.542, 0.9299, 0.5858, 0.9431, 0.5633, 0.9401, 0.8062, 0.1813, 0.8421, 0.1836, 0.8532, 0.2145, 0.7888, 0.2364, 0.8142, 0.1556, 0.8455, 0.1519, 0.8421, 0.1836, 0.8062, 0.1813, 0.8216, 0.1186, 0.8463, 0.1199, 0.8455, 0.1519, 0.8142, 0.1556, 0.6227, 0.9358, 0.5858, 0.9431, 0.5878, 0.9302, 0.6246, 0.9203, 0.9555, 0.8349, 0.9926, 0.8648, 0.9593, 0.856, 0.9555, 0.8349, 0.9963, 0.8602, 0.9926, 0.8648, 0.9555, 0.8349, 0.9824, 0.8349, 0.9963, 0.8602, 0.9555, 0.8349, 0.9206, 0.8557, 0.9214, 0.8511, 0.9242, 0.8428, 0.928, 0.8349, 0.9555, 0.8349, 0.9206, 0.8604, 0.9206, 0.8557, 0.8463, 0.1199, 0.9143, 0.1223, 0.9111, 0.1625, 0.8455, 0.1519, 0.8483, 0.08064, 0.9152, 0.07181, 0.9143, 0.1223, 0.8463, 0.1199, 0.48, 0.0923, 0.5261, 0.1339, 0.512, 0.1645, 0.4723, 0.1623, 0.8502, 0.0368, 0.9094, 0.02436, 0.9152, 0.07181, 0.8483, 0.08064, 0.8157, 0.2846, 0.8181, 0.3263, 0.7961, 0.3325, 0.7933, 0.2993, 0.8482, 0.03218, 0.9035, 0.02232, 0.9094, 0.02436, 0.8502, 0.0368, 0.7269, 0.7266, 0.725, 0.7322, 0.7069, 0.725, 0.7043, 0.7146, 0.5858, 0.9431, 0.542, 0.9299, 0.5415, 0.9205, 0.5878, 0.9302, 0.8421, 0.1836, 0.9097, 0.1802, 0.9096, 0.2016, 0.8532, 0.2145, 0.9555, 0.8349, 0.9593, 0.856, 0.9206, 0.8604, 0.8455, 0.1519, 0.9111, 0.1625, 0.9097, 0.1802, 0.8421, 0.1836, 0.04979, 0.972, 0.04846, 0.9723, 0.04872, 0.9424, 0.0498, 0.9422, 0.4853, 0.2575, 0.4308, 0.2649, 0.4276, 0.1627, 0.4723, 0.1623, 0.527, 0.2402, 0.4853, 0.2575, 0.4723, 0.1623, 0.512, 0.1645, 0.08035, 0.08509, 0.06669, 0.08146, 0.06898, 0.05734, 0.0821, 0.05508, 0.09627, 0.08748, 0.08035, 0.08509, 0.0821, 0.05508, 0.09658, 0.05373, 0.112, 0.08896, 0.09627, 0.08748, 0.09658, 0.05373, 0.112, 0.05222, 0.642, 0.728, 0.6514, 0.7419, 0.6369, 0.7616, 0.6315, 0.7573, 0.6712, 0.7116, 0.6786, 0.7274, 0.6637, 0.7326, 0.655, 0.7171, 0.7043, 0.7146, 0.7069, 0.725, 0.6786, 0.7274, 0.6712, 0.7116, 0.6315, 0.7573, 0.6369, 0.7616, 0.6291, 0.7766, 0.6239, 0.7734, 0.6369, 0.7616, 0.6495, 0.7773, 0.643, 0.7883, 0.6291, 0.7766, 0.725, 0.7322, 0.7249, 0.7502, 0.7109, 0.749, 0.7069, 0.725, 0.6637, 0.7326, 0.6755, 0.756, 0.6651, 0.7619, 0.6514, 0.7419, 0.6786, 0.7274, 0.6867, 0.752, 0.6755, 0.756, 0.6637, 0.7326, 0.7069, 0.725, 0.7109, 0.749, 0.6867, 0.752, 0.6786, 0.7274, 0.6514, 0.7419, 0.6651, 0.7619, 0.6495, 0.7773, 0.6369, 0.7616, 0.6867, 0.752, 0.6978, 0.7769, 0.6894, 0.7794, 0.6755, 0.756, 0.6651, 0.7619, 0.6786, 0.7843, 0.6653, 0.7971, 0.6495, 0.7773, 0.7109, 0.749, 0.7155, 0.7755, 0.6978, 0.7769, 0.6867, 0.752, 0.6495, 0.7773, 0.6653, 0.7971, 0.658, 0.8098, 0.643, 0.7883, 0.7249, 0.7502, 0.7269, 0.7767, 0.7155, 0.7755, 0.7109, 0.749, 0.6755, 0.756, 0.6894, 0.7794, 0.6786, 0.7843, 0.6651, 0.7619, 0.6653, 0.7971, 0.6797, 0.82, 0.6733, 0.8261, 0.658, 0.8098, 0.6786, 0.7843, 0.6933, 0.8075, 0.6797, 0.82, 0.6653, 0.7971, 0.7104, 0.901, 0.7118, 0.8781, 0.7232, 0.8763, 0.7201, 0.8991, 0.6708, 0.9003, 0.6734, 0.8925, 0.7061, 0.8931, 0.7104, 0.901, 0.7081, 0.8573, 0.7049, 0.8635, 0.6744, 0.8625, 0.6696, 0.8563, 0.6498, 0.8711, 0.6523, 0.8451, 0.6696, 0.8563, 0.6686, 0.8775, 0.7118, 0.8781, 0.7081, 0.8573, 0.7236, 0.8553, 0.7232, 0.8763, 0.7118, 0.8781, 0.7058, 0.8781, 0.7049, 0.8635, 0.7081, 0.8573, 0.7436, 0.8578, 0.744, 0.8428, 0.7863, 0.844, 0.7862, 0.8595, 0.6696, 0.8563, 0.6744, 0.8625, 0.676, 0.8783, 0.6686, 0.8775, 0.7104, 0.901, 0.7061, 0.8931, 0.7058, 0.8781, 0.7118, 0.8781, 0.6686, 0.8775, 0.676, 0.8783, 0.6734, 0.8925, 0.6708, 0.9003, 0.676, 0.8783, 0.6744, 0.8625, 0.7049, 0.8635, 0.7058, 0.8781, 0.6734, 0.8925, 0.676, 0.8783, 0.7058, 0.8781, 0.7061, 0.8931, 0.2898, 0.942, 0.3571, 0.9534, 0.3525, 0.9694, 0.2946, 0.9606, 0.2946, 0.9606, 0.27, 0.9651, 0.2559, 0.9663, 0.2506, 0.9555, 0.2898, 0.942, 0.9926, 0.8648, 0.9905, 0.8761, 0.9287, 0.8644, 0.9206, 0.8604, 0.9593, 0.856, 0.9446, 0.249, 0.9436, 0.2493, 0.9464, 0.2319, 0.9471, 0.2332, 0.9471, 0.2332, 0.9464, 0.2319, 0.9499, 0.2242, 0.9507, 0.2259, 0.9537, 0.4658, 0.9518, 0.4664, 0.9537, 0.4255, 0.9547, 0.4273, 0.9547, 0.4273, 0.9537, 0.4255, 0.9738, 0.4199, 0.9745, 0.4213, 0.9498, 0.279, 0.949, 0.281, 0.9436, 0.2493, 0.9446, 0.249, 0.9745, 0.4213, 0.9738, 0.4199, 0.9959, 0.4241, 0.9953, 0.4258, 0.9518, 0.4664, 0.9362, 0.4657, 0.9378, 0.4287, 0.9537, 0.4255, 0.9537, 0.4255, 0.9511, 0.4113, 0.9736, 0.4069, 0.9738, 0.4199, 0.9738, 0.4199, 0.9736, 0.4069, 0.9933, 0.4068, 0.9959, 0.4241, 0.9436, 0.2493, 0.9305, 0.2482, 0.9334, 0.2297, 0.9464, 0.2319, 0.949, 0.281, 0.9343, 0.2825, 0.9305, 0.2482, 0.9436, 0.2493, 0.9464, 0.2319, 0.9334, 0.2297, 0.9346, 0.2222, 0.9499, 0.2242, 0.9305, 0.2482, 0.9237, 0.2476, 0.9264, 0.2292, 0.9334, 0.2297, 0.9343, 0.2825, 0.9274, 0.2796, 0.9237, 0.2476, 0.9305, 0.2482, 0.9334, 0.2297, 0.9264, 0.2292, 0.9274, 0.2215, 0.9346, 0.2222, 0.9362, 0.4657, 0.929, 0.4667, 0.931, 0.4299, 0.9378, 0.4287, 0.9511, 0.4113, 0.9476, 0.4063, 0.9725, 0.3987, 0.9736, 0.4069, 0.9736, 0.4069, 0.9725, 0.3987, 0.9971, 0.4005, 0.9933, 0.4068, 0.929, 0.4667, 0.918, 0.4671, 0.9225, 0.4259, 0.931, 0.4299, 0.9476, 0.4063, 0.9504, 0.3986, 0.9701, 0.3948, 0.9725, 0.3987, 0.9725, 0.3987, 0.9701, 0.3948, 0.9959, 0.3926, 0.9971, 0.4005, 0.9237, 0.2476, 0.9135, 0.2461, 0.9158, 0.2284, 0.9264, 0.2292, 0.9274, 0.2796, 0.9188, 0.2765, 0.9135, 0.2461, 0.9237, 0.2476, 0.9264, 0.2292, 0.9158, 0.2284, 0.9164, 0.2233, 0.9274, 0.2215, 0.9188, 0.2765, 0.91, 0.2849, 0.9032, 0.2454, 0.9135, 0.2461, 0.9158, 0.2284, 0.9054, 0.2272, 0.9069, 0.2215, 0.9164, 0.2233, 0.918, 0.4671, 0.9082, 0.4663, 0.9174, 0.4276, 0.9225, 0.4259, 0.9504, 0.3986, 0.9494, 0.3948, 0.9701, 0.391, 0.9701, 0.3948, 0.9701, 0.3948, 0.9701, 0.391, 0.9895, 0.3841, 0.9959, 0.3926, 0.9135, 0.2461, 0.9032, 0.2454, 0.9054, 0.2272, 0.9158, 0.2284, 0.91, 0.2849, 0.9123, 0.3129, 0.8861, 0.2447, 0.9032, 0.2454, 0.9054, 0.2272, 0.8872, 0.2327, 0.8894, 0.2193, 0.9069, 0.2215, 0.9082, 0.4663, 0.8906, 0.4694, 0.9147, 0.4094, 0.9174, 0.4276, 0.9494, 0.3948, 0.9492, 0.3824, 0.9586, 0.3681, 0.9701, 0.391, 0.9701, 0.391, 0.9586, 0.3681, 0.9711, 0.3683, 0.9895, 0.3841, 0.9032, 0.2454, 0.8861, 0.2447, 0.8872, 0.2327, 0.9054, 0.2272, 0.8906, 0.4694, 0.8873, 0.3834, 0.9088, 0.3813, 0.9147, 0.4094, 0.9492, 0.3824, 0.9428, 0.364, 0.9557, 0.3596, 0.9586, 0.3681, 0.9586, 0.3681, 0.9557, 0.3596, 0.9673, 0.3553, 0.9711, 0.3683, 0.985, 0.9225, 0.8559, 0.9225, 0.8533, 0.9008, 0.9883, 0.9048, 0.9123, 0.3129, 0.9062, 0.332, 0.8864, 0.3312, 0.8861, 0.2447, 0.9883, 0.9048, 0.8533, 0.9008, 0.8556, 0.8793, 0.9839, 0.8851, 0.9062, 0.332, 0.908, 0.3437, 0.8864, 0.3465, 0.8864, 0.3312, 0.8533, 0.9008, 0.8346, 0.8992, 0.8346, 0.8811, 0.8556, 0.8793, 0.8873, 0.3834, 0.8868, 0.3694, 0.9084, 0.3697, 0.9088, 0.3813, 0.9428, 0.364, 0.9434, 0.3558, 0.9535, 0.3551, 0.9557, 0.3596, 0.9557, 0.3596, 0.9535, 0.3551, 0.9608, 0.3503, 0.9673, 0.3553, 0.8559, 0.9225, 0.8342, 0.9153, 0.8346, 0.8992, 0.8533, 0.9008, 0.9133, 0.3555, 0.9084, 0.3697, 0.8868, 0.3694, 0.8861, 0.3573, 0.8864, 0.3465, 0.908, 0.3437, 0.8882, 0.8636, 0.8738, 0.8573, 0.8738, 0.8204, 0.8918, 0.8189, 0.9104, 0.8215, 0.9029, 0.8581, 0.7269, 0.7767, 0.7255, 0.799, 0.7206, 0.7956, 0.7155, 0.7755, 0.6894, 0.7794, 0.6998, 0.8026, 0.6933, 0.8075, 0.6786, 0.7843, 0.6978, 0.7769, 0.7027, 0.7996, 0.6998, 0.8026, 0.6894, 0.7794, 0.7155, 0.7755, 0.7206, 0.7956, 0.7027, 0.7996, 0.6978, 0.7769, 0.7836, 0.9082, 0.7838, 0.8817, 0.8171, 0.8781, 0.8077, 0.9127, 0.6578, 0.8988, 0.6498, 0.8711, 0.6686, 0.8775, 0.6708, 0.9003, 0.7201, 0.8991, 0.7232, 0.8763, 0.7435, 0.8793, 0.739, 0.903, 0.739, 0.903, 0.7435, 0.8793, 0.7838, 0.8817, 0.7836, 0.9082, 0.7435, 0.8793, 0.7436, 0.8578, 0.7862, 0.8595, 0.7838, 0.8817, 0.7838, 0.8817, 0.7862, 0.8595, 0.8148, 0.846, 0.8171, 0.8781, 0.7232, 0.8763, 0.7236, 0.8553, 0.7436, 0.8578, 0.7435, 0.8793, 0.6696, 0.8563, 0.6702, 0.842, 0.7083, 0.8418, 0.7081, 0.8573, 0.7862, 0.8595, 0.7863, 0.844, 0.8086, 0.8335, 0.8148, 0.846, 0.6523, 0.8451, 0.6526, 0.8335, 0.6702, 0.842, 0.6696, 0.8563, 0.7236, 0.8553, 0.7261, 0.8418, 0.744, 0.8428, 0.7436, 0.8578, 0.7081, 0.8573, 0.7083, 0.8418, 0.7261, 0.8418, 0.7236, 0.8553, 0.4308, 0.2649, 0.4128, 0.2654, 0.4129, 0.1638, 0.4276, 0.1627, 0.4128, 0.2654, 0.3839, 0.2665, 0.3833, 0.1643, 0.4129, 0.1638, 0.7401, 0.1191, 0.7664, 0.1191, 0.7638, 0.1556, 0.7401, 0.1555, 0.7664, 0.1191, 0.7937, 0.1191, 0.7884, 0.1557, 0.7638, 0.1556, 0.7401, 0.1555, 0.7638, 0.1556, 0.7609, 0.1804, 0.7401, 0.1804, 0.7638, 0.1556, 0.7884, 0.1557, 0.7829, 0.1808, 0.7609, 0.1804, 0.7401, 0.1804, 0.7609, 0.1804, 0.7556, 0.2347, 0.7401, 0.2337, 0.7609, 0.1804, 0.7829, 0.1808, 0.7718, 0.2356, 0.7556, 0.2347, 0.5147, 0.9281, 0.5236, 0.931, 0.5303, 0.9453, 0.5147, 0.9478, 0.5236, 0.931, 0.5327, 0.9326, 0.5465, 0.9435, 0.5303, 0.9453, 0.7401, 0.2337, 0.7556, 0.2347, 0.7532, 0.2686, 0.7401, 0.2664, 0.7556, 0.2347, 0.7718, 0.2356, 0.7671, 0.2706, 0.7532, 0.2686, 0.7401, 0.02453, 0.7682, 0.02501, 0.7676, 0.03183, 0.7401, 0.03266, 0.7682, 0.02501, 0.7972, 0.02738, 0.7988, 0.0332, 0.7676, 0.03183, 0.7401, 0.2664, 0.7532, 0.2686, 0.7499, 0.2961, 0.7401, 0.2944, 0.7532, 0.2686, 0.7671, 0.2706, 0.7601, 0.2978, 0.7499, 0.2961, 0.7401, 0.03266, 0.7676, 0.03183, 0.7675, 0.07673, 0.7401, 0.07775, 0.7676, 0.03183, 0.7988, 0.0332, 0.7954, 0.07627, 0.7675, 0.07673, 0.3761, 0.1247, 0.4067, 0.1267, 0.3833, 0.1643, 0.3843, 0.1574, 0.4067, 0.1267, 0.4281, 0.1258, 0.4129, 0.1638, 0.3833, 0.1643, 0.7401, 0.07775, 0.7675, 0.07673, 0.7664, 0.1191, 0.7401, 0.1191, 0.7675, 0.07673, 0.7954, 0.07627, 0.7937, 0.1191, 0.7664, 0.1191, 0.3851, 0.5093, 0.3913, 0.5102, 0.3981, 0.5526, 0.3852, 0.5576, 0.3913, 0.5102, 0.4167, 0.5132, 0.4126, 0.5422, 0.3981, 0.5526, 0.3852, 0.5741, 0.4109, 0.5768, 0.4117, 0.5934, 0.3852, 0.5916, 0.4109, 0.5768, 0.4395, 0.5787, 0.4394, 0.6069, 0.4117, 0.5934, 0.3852, 0.5916, 0.4117, 0.5934, 0.4097, 0.6302, 0.3852, 0.6275, 0.4117, 0.5934, 0.4394, 0.6069, 0.4359, 0.6323, 0.4097, 0.6302, 0.3839, 0.2719, 0.3839, 0.2665, 0.4078, 0.3503, 0.3846, 0.3548, 0.3839, 0.2665, 0.4128, 0.2654, 0.4255, 0.3474, 0.4078, 0.3503, 0.3852, 0.6275, 0.4097, 0.6302, 0.4073, 0.6789, 0.3853, 0.6753, 0.4097, 0.6302, 0.4359, 0.6323, 0.4307, 0.6813, 0.4073, 0.6789, 0.385, 0.445, 0.4024, 0.4401, 0.406, 0.4637, 0.385, 0.4722, 0.4024, 0.4401, 0.4226, 0.4343, 0.4275, 0.4593, 0.406, 0.4637, 0.3853, 0.6753, 0.4073, 0.6789, 0.4032, 0.7341, 0.3853, 0.7305, 0.4073, 0.6789, 0.4307, 0.6813, 0.4222, 0.7367, 0.4032, 0.7341, 0.385, 0.4722, 0.406, 0.4637, 0.4002, 0.4901, 0.3851, 0.5063, 0.406, 0.4637, 0.4275, 0.4593, 0.4155, 0.4889, 0.4002, 0.4901, 0.3851, 0.5063, 0.4002, 0.4901, 0.3913, 0.5102, 0.3851, 0.5093, 0.4002, 0.4901, 0.4155, 0.4889, 0.4167, 0.5132, 0.3913, 0.5102, 0.4078, 0.3503, 0.4255, 0.3474, 0.4289, 0.3672, 0.4088, 0.3697, 0.4088, 0.3697, 0.4289, 0.3672, 0.4226, 0.4343, 0.4024, 0.4401, 0.3846, 0.3548, 0.4078, 0.3503, 0.4088, 0.3697, 0.3847, 0.3736, 0.3847, 0.3736, 0.4088, 0.3697, 0.4024, 0.4401, 0.385, 0.445, 0.517, 0.3333, 0.5876, 0.3069, 0.6015, 0.3238, 0.5077, 0.3718, 0.5077, 0.3718, 0.6015, 0.3238, 0.6146, 0.3405, 0.4979, 0.4058, 0.4451, 0.3459, 0.517, 0.3333, 0.5077, 0.3718, 0.4501, 0.3669, 0.4501, 0.3669, 0.5077, 0.3718, 0.4979, 0.4058, 0.4449, 0.4286, 0.4255, 0.3474, 0.4451, 0.3459, 0.4501, 0.3669, 0.4289, 0.3672, 0.4289, 0.3672, 0.4501, 0.3669, 0.4449, 0.4286, 0.4226, 0.4343, 0.08864, 0.1164, 0.112, 0.1182, 0.112, 0.125, 0.0872, 0.1233, 0.0872, 0.1233, 0.112, 0.125, 0.112, 0.1313, 0.08594, 0.1299, 0.05995, 0.1051, 0.08864, 0.1164, 0.0872, 0.1233, 0.05872, 0.1112, 0.05872, 0.1112, 0.0872, 0.1233, 0.08594, 0.1299, 0.05751, 0.1171, 0.05102, 0.1016, 0.05995, 0.1051, 0.05872, 0.1112, 0.04703, 0.1069, 0.04703, 0.1069, 0.05872, 0.1112, 0.05751, 0.1171, 0.04305, 0.1123, 0.3981, 0.5526, 0.4126, 0.5422, 0.4395, 0.5787, 0.4109, 0.5768, 0.3852, 0.5576, 0.3981, 0.5526, 0.4109, 0.5768, 0.3852, 0.5741, 0.554, 0.5625, 0.6859, 0.5744, 0.6807, 0.6028, 0.553, 0.5848, 0.4671, 0.5489, 0.554, 0.5625, 0.553, 0.5848, 0.4732, 0.582, 0.4126, 0.5422, 0.4671, 0.5489, 0.4732, 0.582, 0.4395, 0.5787, 0.08613, 0.1833, 0.112, 0.1836, 0.112, 0.1887, 0.08656, 0.1888, 0.05465, 0.183, 0.08613, 0.1833, 0.08656, 0.1888, 0.05611, 0.1902, 0.01522, 0.1837, 0.05465, 0.183, 0.05611, 0.1902, 0.01626, 0.1932, 0.5303, 0.9453, 0.5465, 0.9435, 0.5616, 0.9863, 0.5376, 0.987, 0.5147, 0.9478, 0.5303, 0.9453, 0.5376, 0.987, 0.5147, 0.988, 0.5858, 0.9431, 0.6227, 0.9358, 0.6512, 0.9626, 0.6056, 0.981, 0.5633, 0.9401, 0.5858, 0.9431, 0.6056, 0.981, 0.5863, 0.9861, 0.5465, 0.9435, 0.5633, 0.9401, 0.5863, 0.9861, 0.5616, 0.9863, 0.2678, 0.9399, 0.2191, 0.9403, 0.2191, 0.9037, 0.2926, 0.9074, 0.2898, 0.942, 0.2678, 0.9399, 0.2926, 0.9074, 0.3191, 0.9083, 0.3571, 0.9534, 0.2898, 0.942, 0.3191, 0.9083, 0.3526, 0.9143, 0.5878, 0.9302, 0.5841, 0.9085, 0.6188, 0.9017, 0.6246, 0.9203, 0.3525, 0.9694, 0.3502, 0.9894, 0.2961, 0.9826, 0.2946, 0.9606, 0.5415, 0.9205, 0.547, 0.9016, 0.5841, 0.9085, 0.5878, 0.9302, 0.4829, 0.8995, 0.4935, 0.8833, 0.547, 0.9016, 0.5415, 0.9205, 0.27, 0.9651, 0.267, 0.9841, 0.2531, 0.9856, 0.2559, 0.9663, 0.2946, 0.9606, 0.2961, 0.9826, 0.267, 0.9841, 0.27, 0.9651, 0.9519, 0.1538, 0.9515, 0.1843, 0.9375, 0.1564, 0.9425, 0.155, 0.3853, 0.7305, 0.3853, 0.8013, 0.3674, 0.7342, 0.3674, 0.7342, 0.3853, 0.8013, 0.3626, 0.8033, 0.3485, 0.7367, 0.9519, 0.1538, 0.9613, 0.1553, 0.9662, 0.1568, 0.9515, 0.1843, 0.3853, 0.7305, 0.4032, 0.7341, 0.3853, 0.8013, 0.4032, 0.7341, 0.4222, 0.7367, 0.4081, 0.8033, 0.3853, 0.8013])
me_sphere.materials.append(mat_material_001)
me_sphere.use_remesh_preserve_volume = False
me_sphere.use_remesh_preserve_attributes = False
me_sphere.use_mirror_vertex_groups = False
me_sphere.update()

# ---- objects
ob_sphere_001 = bpy.data.objects.new('Sphere.001', me_sphere_001)
ob_sphere = bpy.data.objects.new('Sphere', me_sphere)
ob_camera = bpy.data.objects.new('Camera', cam_camera)

# ---- transforms, parenting, visibility, modifiers, constraints
ob_sphere_001.location = (-0.09845, 0.01313, 2.513)
ob_sphere_001.scale = (1.329, 1.329, 1.329)
ob_sphere_001.lineart.crease_threshold = 0.0
ob_sphere.location = (0.0, 0.0, 0.0)
ob_sphere.lineart.crease_threshold = 0.0
ob_camera.location = (7.481, -6.508, 5.344)
ob_camera.rotation_euler = (1.109, 0.01082, 0.8149)
ob_camera.lock_rotations_4d = False
ob_camera.empty_display_type = 'ARROWS'
ob_camera.color = (0.0, 0.0, 0.0, 0.0)
ob_camera.display_type = 'WIRE'
ob_camera.lineart.crease_threshold = 0.0

# ---- collection membership
col_collection_1.objects.link(ob_sphere_001)
col_collection_1.objects.link(ob_sphere)
col_collection_1.objects.link(ob_camera)

# ---- scene / render settings (as saved in the file)
scene.camera = ob_camera
scene.frame_start = 1; scene.frame_end = 250; scene.frame_set(10)
scene.render.engine = 'BLENDER_EEVEE_NEXT'
scene.render.image_settings.color_mode = 'RGB'
scene.render.image_settings.compression = 90
scene.render.resolution_percentage = 50
scene.render.dither_intensity = 0.0
scene.cycles.use_denoising = False
scene.cycles.samples = 10
scene.cycles.sampling_pattern = 'TABULATED_SOBOL'
scene.cycles.light_sampling_threshold = 0.0
scene.cycles.use_adaptive_sampling = False
scene.cycles.use_light_tree = False
scene.cycles.blur_glossy = 0.0
scene.cycles.volume_bounces = 1
scene.cycles.pixel_filter_type = 'GAUSSIAN'
scene.cycles.sample_clamp_indirect = 0.0
scene.view_settings.view_transform = 'Standard'
bpy.context.view_layer.update()

# ---- added for rendering (the .blend has no usable light): sun
light_auto_sun = bpy.data.lights.new('AutoSun', 'SUN')
light_auto_sun.energy = 3.0
light_auto_sun.angle = 0.0523599
ob_auto_sun = bpy.data.objects.new('AutoSun', light_auto_sun)
scene.collection.objects.link(ob_auto_sun)
ob_auto_sun.rotation_euler = (0.872665, 0.174533, 0.523599)
bpy.context.view_layer.update()
